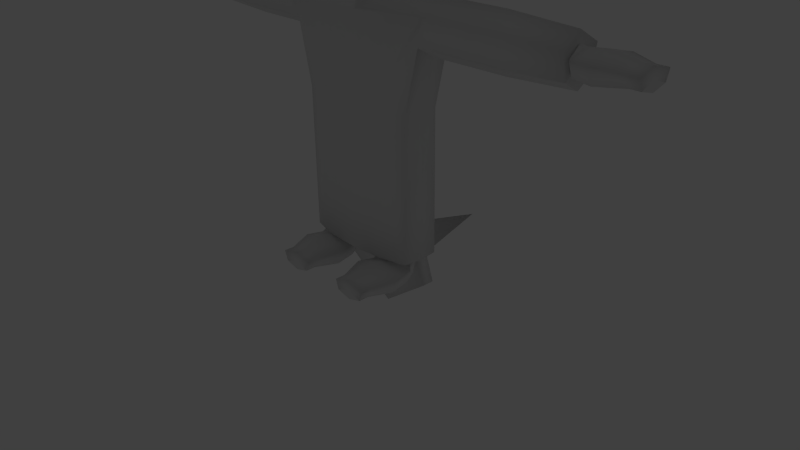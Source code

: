 # Source: Miinho.blend  (saved by Blender 2.73.0; exported with 4.5.12 LTS)
import bpy
from mathutils import Matrix  # noqa: F401  (used for matrix-valued properties, if any)

bpy.ops.wm.read_factory_settings(use_empty=True)
scene = bpy.context.scene
scene.name = 'Scene'

# ---- collections
col_collection_1 = bpy.data.collections.new('Collection 1'); scene.collection.children.link(col_collection_1)
col_collection_2 = bpy.data.collections.new('Collection 2'); scene.collection.children.link(col_collection_2)
col_collection_2.hide_render = True
col_collection_2.hide_viewport = True

# ---- materials (node trees are filled in below, after node groups)
mat_material = bpy.data.materials.new('Material')
mat_material.alpha_threshold = 0.0
mat_material.use_transparent_shadow = False
mat_material.roughness = 0.5
mat_material.line_color = (0.0, 0.0, 0.0, 1.0)

# ---- material node trees

# ---- world
world_world = bpy.data.worlds.new('World'); scene.world = world_world
world_world.color = (0.05088, 0.05088, 0.05088)
world_world.use_sun_shadow = False
world_world.sun_shadow_jitter_overblur = 0.0
world_world.cycles.sampling_method = 'MANUAL'
world_world.cycles.sample_map_resolution = 256

# ---- cameras
cam_camera = bpy.data.cameras.new('Camera')
cam_camera.clip_end = 100.0
cam_camera.lens = 35.0
cam_camera.sensor_width = 32.0
cam_camera.sensor_height = 18.0
cam_camera.ortho_scale = 7.314
cam_camera.dof.focus_distance = 0.0
cam_camera.dof.aperture_fstop = 128.0

# ---- lights
light_lamp = bpy.data.lights.new('Lamp', 'POINT')
light_lamp.transmission_factor = 0.0
light_lamp.cutoff_distance = 30.0
light_lamp.energy = 100.0
light_lamp.shadow_buffer_clip_start = 1.001
light_lamp.shadow_soft_size = 0.1
light_lamp.shadow_maximum_resolution = 0.006
light_lamp.use_absolute_resolution = True
light_lamp.cycles.use_multiple_importance_sampling = False

# ---- meshes
me_c_rculo = bpy.data.meshes.new('Círculo')
me_c_rculo.from_pydata([(2.081e-08, 0.3552, -0.6942), (-0.3378, 0.1098, -0.6942), (-0.2088, -0.2873, -0.6942), (0.2088, -0.2873, -0.6942), (0.3378, 0.1098, -0.6942), (2.928e-08, 5.878e-09, 0.8816), (0.445, -0.6125, -0.6942), (-0.445, -0.6125, -0.6942), (-0.7201, 0.234, -0.6942), (1.625e-08, 0.7571, -0.6942), (0.7201, 0.234, -0.6942), (0.445, -0.6125, -0.8621), (-0.445, -0.6125, -0.8621), (-0.7201, 0.234, -0.8621), (1.625e-08, 0.7571, -0.8621), (0.7201, 0.234, -0.8621), (5.578e-08, 5.005e-08, -0.8621), (5.578e-08, 5.005e-08, -0.8621), (5.578e-08, 2.797e-08, -0.8621), (4.695e-08, 5.878e-09, -0.8621), (5.578e-08, 2.797e-08, -0.8621)], [], [(1, 0, 9, 8), (2, 1, 8, 7), (3, 2, 7, 6), (4, 3, 6, 10), (0, 4, 10, 9), (4, 0, 5), (3, 4, 5), (2, 3, 5), (1, 2, 5), (0, 1, 5), (8, 9, 14, 13), (7, 8, 13, 12), (6, 7, 12, 11), (10, 6, 11, 15), (9, 10, 15, 14), (13, 14, 19, 18), (12, 13, 18, 17), (11, 12, 17, 16), (15, 11, 16, 20), (14, 15, 20, 19)])
me_c_rculo.polygons.foreach_set('use_smooth', [True] * 20)
_uv = me_c_rculo.uv_layers.new(name='Mapa UV')
_uv.uv.foreach_set('vector', [0.9026, 0.2463, 0.931, 0.2669, 0.931, 0.3007, 0.8704, 0.2567, 0.9134, 0.2129, 0.9026, 0.2463, 0.8704, 0.2567, 0.8936, 0.1856, 0.9485, 0.2129, 0.9134, 0.2129, 0.8936, 0.1856, 0.9684, 0.1856, 0.9594, 0.2463, 0.9485, 0.2129, 0.9684, 0.1856, 0.9915, 0.2567, 0.931, 0.2669, 0.9594, 0.2463, 0.9915, 0.2567, 0.931, 0.3007, 0.7936, 0.3271, 0.8309, 0.3214, 0.9116, 0.5149, 0.9584, 0.3121, 0.9925, 0.3177, 0.9116, 0.5149, 0.911, 0.3149, 0.9584, 0.3121, 0.9116, 0.5149, 0.871, 0.3196, 0.911, 0.3149, 0.9116, 0.5149, 0.8309, 0.3214, 0.871, 0.3196, 0.9116, 0.5149, 0.9378, 0.6229, 0.9378, 0.6924, 0.9247, 0.6924, 0.9247, 0.6229, 0.9378, 0.5534, 0.9378, 0.6229, 0.9247, 0.6229, 0.9247, 0.5534, 0.9378, 0.484, 0.9378, 0.5534, 0.9247, 0.5534, 0.9247, 0.484, 0.9378, 0.4145, 0.9378, 0.484, 0.9247, 0.484, 0.9247, 0.4145, 0.9378, 0.6924, 0.9378, 0.7618, 0.9247, 0.7618, 0.9247, 0.6924, 0.03064, 0.8476, 0.07518, 0.7913, 0.1176, 0.8627, 0.1162, 0.8626, 0.06448, 0.9316, 0.03064, 0.8476, 0.1162, 0.8626, 0.1139, 0.8639, 0.1767, 0.9316, 0.06448, 0.9316, 0.1139, 0.8639, 0.114, 0.864, 0.2034, 0.8757, 0.1767, 0.9316, 0.114, 0.864, 0.1164, 0.8639, 0.07518, 0.7913, 0.2034, 0.8757, 0.1164, 0.8639, 0.1176, 0.8627])
me_c_rculo.use_remesh_preserve_volume = False
me_c_rculo.use_remesh_preserve_attributes = False
me_c_rculo.use_mirror_vertex_groups = False
me_c_rculo.update()
me_cube = bpy.data.meshes.new('Cube')
me_cube.from_pydata([(0.4914, 1.863e-09, -0.1775), (0.2761, 0.2542, -0.1219), (0.2761, -0.2542, -0.1219), (0.4658, -2.361e-07, 1.461), (0.335, 0.2542, 1.406), (0.3993, -0.2517, 1.406), (0.961, -2.767e-07, 0.5979), (0.8891, 0.2712, 0.5979), (0.8891, -0.2712, 0.5979), (0.3227, -0.6348, 0.5979), (0.3227, 0.6348, 0.5979), (0.6657, 0.2353, -0.06638), (0.7194, -7.637e-08, -0.1187), (0.6657, -0.2353, -0.06638), (0.3056, 0.4664, 0.04301), (0.6756, 0.4977, 0.5979), (0.3056, -0.4664, 0.04301), (0.6756, -0.4977, 0.5979), (0.7818, 0.2353, 1.35), (0.8355, 0.14, 1.403), (0.7818, -0.05136, 1.35), (0.3056, 0.4664, 1.241), (0.3056, -0.4664, 1.241), (0.5569, 0.3966, 0.0397), (0.5569, -0.3966, 0.0397), (0.5569, 0.3966, 1.244), (0.5569, -0.3966, 1.244), (0.801, -2.556e-07, 1.755), (0.5648, 2.776e-09, -0.3169), (0.4518, 1.854e-08, -0.2888), (0.2742, 0.2542, -0.2888), (0.2742, -0.2542, -0.2888), (0.3075, 0.3683, -0.3169), (0.3075, -0.3683, -0.3169), (0.7786, -0.3495, -0.5834), (0.3206, -0.4569, -0.5834), (0.7279, 0.4235, -0.5834), (0.3175, 0.4873, -0.5834), (1.131, 1.863e-09, -0.3923), (1.131, -0.2506, -0.5834), (1.131, 0.3246, -0.5834), (0.7343, -0.2766, -1.158), (0.3654, -0.3631, -1.158), (0.6934, 0.3461, -1.158), (0.3629, 0.3975, -1.158), (0.8841, 0.03475, -1.85), (1.018, 0.2664, -0.935), (0.651, -0.2589, -1.741), (0.4282, -0.3112, -1.741), (0.6264, 0.3211, -1.741), (0.4267, 0.3521, -1.741), (0.8225, 0.273, -1.741), (0.651, -0.2589, -1.85), (0.4282, -0.3112, -1.85), (0.6264, 0.3211, -1.85), (0.4267, 0.3521, -1.85), (0.8225, -0.2108, -1.85), (0.8225, 0.273, -1.85), (0.651, -0.2589, -2.707), (0.4282, -0.3112, -2.707), (0.6264, 0.3211, -2.707), (0.4267, 0.3521, -2.707), (0.651, -0.2589, -2.856), (0.4282, -0.3112, -2.856), (0.6264, 0.3211, -2.856), (0.4267, 0.3521, -2.856), (0.651, -0.2589, -3.61), (0.4282, -0.3112, -3.61), (0.4267, 0.3521, -3.61), (0.268, -0.0189, -3.816), (0.8841, 0.03475, -1.741), (1.018, 0.03475, -1.075), (1.018, -0.1969, -0.935), (0.8485, 0.03475, -2.707), (0.8485, 0.03475, -2.856), (0.8225, -0.2108, -2.856), (0.8225, -0.2108, -2.707), (0.8225, 0.273, -2.856), (0.8225, 0.273, -2.707), (0.8225, -0.2108, -1.741), (1.216, 1.863e-09, -0.3923), (1.216, -0.2506, -0.5834), (1.216, 0.3246, -0.5834), (1.216, 0.2664, -0.935), (1.216, 0.03475, -1.075), (1.216, -0.1969, -0.935), (1.307, 1.863e-09, -0.3923), (1.307, -0.2506, -0.5834), (1.307, 0.3246, -0.5834), (1.307, 0.2664, -0.935), (1.307, 0.03475, -1.075), (1.307, -0.1969, -0.935), (2.055, 1.863e-09, -0.3923), (2.055, -0.2506, -0.5834), (2.055, 0.3246, -0.5834), (2.055, 0.2664, -0.935), (2.055, 0.03475, -1.075), (2.055, -0.1969, -0.935), (2.903, 0.004024, -0.4408), (2.903, -0.2126, -0.6061), (2.903, 0.2847, -0.6061), (2.903, 0.2344, -0.91), (2.903, 0.03406, -1.031), (2.903, -0.1662, -0.91), (2.903, 0.01441, -0.5661), (2.903, -0.1146, -0.6646), (2.903, 0.1815, -0.6646), (2.903, 0.1516, -0.8456), (2.903, 0.0323, -0.9178), (2.903, -0.08699, -0.8456), (2.993, -0.001056, -0.5844), (2.993, -0.2606, -0.6731), (2.993, 0.3351, -0.6731), (2.993, 0.2748, -0.8362), (2.993, 0.03493, -0.9012), (2.993, -0.205, -0.8362), (3.23, -0.006185, -0.5567), (3.23, -0.309, -0.6601), (3.23, 0.386, -0.6601), (3.23, 0.3157, -0.8504), (3.23, 0.0358, -0.9263), (3.23, -0.2441, -0.8504), (3.546, 0.005347, -0.619), (3.546, -0.2002, -0.6892), (3.546, 0.2715, -0.6892), (3.546, 0.2238, -0.8184), (3.546, 0.03384, -0.8699), (3.546, -0.1561, -0.8184), (3.682, 0.005347, -0.619), (3.682, -0.2002, -0.6892), (3.682, 0.2715, -0.6892), (3.682, 0.2238, -0.8184), (3.682, 0.03384, -0.8699), (3.682, -0.1561, -0.8184), (0.508, 0.0241, -3.854), (3.682, 0.02971, -0.7507), (0.7479, -0.0189, -3.816), (0.8081, -0.1267, -3.723), (0.2124, -0.1267, -3.723), (0.472, -0.1853, -3.672), (0.472, -0.2151, -3.666), (0.2124, -0.1864, -3.75), (0.8081, -0.1864, -3.75), (0.7479, -0.1335, -3.904), (0.508, -0.1124, -3.966), (0.268, -0.1335, -3.904), (0.4668, -0.3987, -3.629), (0.164, -0.3987, -3.733), (0.859, -0.3987, -3.733), (0.7888, -0.3987, -3.923), (0.5088, -0.3987, -3.999), (0.2289, -0.3987, -3.923), (0.4784, -0.7151, -3.691), (0.2729, -0.7151, -3.762), (0.7446, -0.7151, -3.762), (0.6969, -0.7151, -3.891), (0.5069, -0.7151, -3.942), (0.3169, -0.7151, -3.891), (0.4784, -0.8502, -3.691), (0.2729, -0.8502, -3.762), (0.7446, -0.8502, -3.762), (0.6969, -0.8502, -3.891), (0.5069, -0.8502, -3.942), (0.3169, -0.8502, -3.891), (0.5027, -0.8502, -3.823), (0.2863, 0.05356, -3.641), (0.5064, 0.1149, -3.641), (0.7264, 0.05356, -3.641), (0.7816, -0.1002, -3.641), (0.2354, -0.1002, -3.641), (0.4734, -0.1837, -3.641), (0.6264, 0.3211, -3.61), (0.8225, 0.273, -3.61), (0.8485, 0.03475, -3.61), (0.8225, -0.2108, -3.61), (2.147, -0.1936, -0.9323), (2.147, 0.03467, -1.07), (2.147, -0.2465, -0.5859), (2.147, 0.263, -0.9323), (2.147, 0.3203, -0.5859), (2.147, 0.0004364, -0.3975), (1.964, -0.1969, -0.935), (1.964, 0.03475, -1.075), (1.964, -0.2506, -0.5834), (1.964, 0.2664, -0.935), (1.964, 0.3246, -0.5834), (1.964, 1.863e-09, -0.3923), (0.0, -0.3957, -0.3169), (-0.4914, 1.863e-09, -0.1775), (0.0, -0.2731, -0.1775), (0.0, 0.2731, -0.1775), (-0.2761, 0.2542, -0.1219), (-0.2761, -0.2542, -0.1219), (0.0, -1.555e-07, 1.52), (0.0, 0.2731, 1.461), (0.0, -0.2731, 1.461), (-0.4658, -2.361e-07, 1.461), (-0.335, 0.2542, 1.406), (-0.3993, -0.2517, 1.406), (-0.961, -2.767e-07, 0.5979), (-0.8891, 0.2712, 0.5979), (-0.8891, -0.2712, 0.5979), (0.0, -0.681, 0.5979), (-0.3227, -0.6348, 0.5979), (0.0, 0.681, 0.5979), (-0.3227, 0.6348, 0.5979), (-0.6657, 0.2353, -0.06638), (-0.7194, -7.637e-08, -0.1187), (-0.6657, -0.2353, -0.06638), (-0.3056, 0.4664, 0.04301), (0.0, 0.5009, -0.001265), (-0.6756, 0.4977, 0.5979), (-0.3056, -0.4664, 0.04301), (0.0, -0.5009, -0.001265), (-0.6756, -0.4977, 0.5979), (-0.7818, 0.2353, 1.35), (-0.8355, 0.14, 1.403), (-0.7818, -0.05136, 1.35), (-0.3056, 0.4664, 1.241), (0.0, 0.5009, 1.285), (-0.3056, -0.4664, 1.241), (0.0, -0.5009, 1.285), (-0.5569, 0.3966, 0.0397), (-0.5569, -0.3966, 0.0397), (-0.5569, 0.3966, 1.244), (-0.5569, -0.3966, 1.244), (-0.801, -2.556e-07, 1.755), (-0.5648, 2.776e-09, -0.3169), (-0.4518, 1.854e-08, -0.2888), (0.0, -0.2731, -0.2888), (0.0, 0.2731, -0.2888), (-0.2742, 0.2542, -0.2888), (-0.2742, -0.2542, -0.2888), (0.0, 0.3957, -0.3169), (-0.3075, 0.3683, -0.3169), (-0.3075, -0.3683, -0.3169), (0.0, -0.5058, -0.5834), (-0.7786, -0.3495, -0.5834), (-0.3206, -0.4569, -0.5834), (-0.7279, 0.4235, -0.5834), (0.0, 0.531, -0.5834), (-0.3175, 0.4873, -0.5834), (-1.131, 1.863e-09, -0.3923), (-1.131, -0.2506, -0.5834), (-1.131, 0.3246, -0.5834), (0.0, -0.4025, -1.158), (-0.7343, -0.2766, -1.158), (-0.3654, -0.3631, -1.158), (-0.6934, 0.3461, -1.158), (0.0, 0.4327, -1.158), (-0.3629, 0.3975, -1.158), (-0.8841, 0.03475, -1.85), (-1.018, 0.2664, -0.935), (0.0, -0.335, -1.741), (-0.651, -0.2589, -1.741), (-0.4282, -0.3112, -1.741), (-0.6264, 0.3211, -1.741), (0.0, 0.3734, -1.741), (-0.4267, 0.3521, -1.741), (-0.8225, 0.273, -1.741), (0.0, -0.335, -1.85), (-0.651, -0.2589, -1.85), (-0.4282, -0.3112, -1.85), (-0.6264, 0.3211, -1.85), (0.0, 0.3734, -1.85), (-0.4267, 0.3521, -1.85), (-0.8225, -0.2108, -1.85), (-0.8225, 0.273, -1.85), (0.0, -0.335, -2.707), (-0.651, -0.2589, -2.707), (-0.4282, -0.3112, -2.707), (-0.6264, 0.3211, -2.707), (0.0, 0.3734, -2.707), (-0.4267, 0.3521, -2.707), (0.0, -0.335, -2.856), (-0.651, -0.2589, -2.856), (-0.4282, -0.3112, -2.856), (-0.6264, 0.3211, -2.856), (0.0, 0.3734, -2.856), (-0.4267, 0.3521, -2.856), (0.0, -0.335, -3.61), (-0.651, -0.2589, -3.61), (-0.4282, -0.3112, -3.61), (-0.4267, 0.3521, -3.61), (-0.268, -0.0189, -3.816), (-0.8841, 0.03475, -1.741), (-1.018, 0.03475, -1.075), (-1.018, -0.1969, -0.935), (-0.8485, 0.03475, -2.707), (-0.8485, 0.03475, -2.856), (-0.8225, -0.2108, -2.856), (-0.8225, -0.2108, -2.707), (-0.8225, 0.273, -2.856), (-0.8225, 0.273, -2.707), (-0.8225, -0.2108, -1.741), (-1.216, 1.863e-09, -0.3923), (-1.216, -0.2506, -0.5834), (-1.216, 0.3246, -0.5834), (-1.216, 0.2664, -0.935), (-1.216, 0.03475, -1.075), (-1.216, -0.1969, -0.935), (-1.307, 1.863e-09, -0.3923), (-1.307, -0.2506, -0.5834), (-1.307, 0.3246, -0.5834), (-1.307, 0.2664, -0.935), (-1.307, 0.03475, -1.075), (-1.307, -0.1969, -0.935), (-2.055, 1.863e-09, -0.3923), (-2.055, -0.2506, -0.5834), (-2.055, 0.3246, -0.5834), (-2.055, 0.2664, -0.935), (-2.055, 0.03475, -1.075), (-2.055, -0.1969, -0.935), (-2.903, 0.004024, -0.4408), (-2.903, -0.2126, -0.6061), (-2.903, 0.2847, -0.6061), (-2.903, 0.2344, -0.91), (-2.903, 0.03406, -1.031), (-2.903, -0.1662, -0.91), (-2.903, 0.01441, -0.5661), (-2.903, -0.1146, -0.6646), (-2.903, 0.1815, -0.6646), (-2.903, 0.1516, -0.8456), (-2.903, 0.0323, -0.9178), (-2.903, -0.08699, -0.8456), (-2.993, -0.001056, -0.5844), (-2.993, -0.2606, -0.6731), (-2.993, 0.3351, -0.6731), (-2.993, 0.2748, -0.8362), (-2.993, 0.03493, -0.9012), (-2.993, -0.205, -0.8362), (-3.23, -0.006185, -0.5567), (-3.23, -0.309, -0.6601), (-3.23, 0.386, -0.6601), (-3.23, 0.3157, -0.8504), (-3.23, 0.0358, -0.9263), (-3.23, -0.2441, -0.8504), (-3.546, 0.005347, -0.619), (-3.546, -0.2002, -0.6892), (-3.546, 0.2715, -0.6892), (-3.546, 0.2238, -0.8184), (-3.546, 0.03384, -0.8699), (-3.546, -0.1561, -0.8184), (-3.682, 0.005347, -0.619), (-3.682, -0.2002, -0.6892), (-3.682, 0.2715, -0.6892), (-3.682, 0.2238, -0.8184), (-3.682, 0.03384, -0.8699), (-3.682, -0.1561, -0.8184), (-0.508, 0.0241, -3.854), (-3.682, 0.02971, -0.7507), (-0.7479, -0.0189, -3.816), (-0.8081, -0.1267, -3.723), (-0.2124, -0.1267, -3.723), (-0.472, -0.1853, -3.672), (-0.472, -0.2151, -3.666), (-0.2124, -0.1864, -3.75), (-0.8081, -0.1864, -3.75), (-0.7479, -0.1335, -3.904), (-0.508, -0.1124, -3.966), (-0.268, -0.1335, -3.904), (-0.4668, -0.3987, -3.629), (-0.164, -0.3987, -3.733), (-0.859, -0.3987, -3.733), (-0.7888, -0.3987, -3.923), (-0.5088, -0.3987, -3.999), (-0.2289, -0.3987, -3.923), (-0.4784, -0.7151, -3.691), (-0.2729, -0.7151, -3.762), (-0.7446, -0.7151, -3.762), (-0.6969, -0.7151, -3.891), (-0.5069, -0.7151, -3.942), (-0.3169, -0.7151, -3.891), (-0.4784, -0.8502, -3.691), (-0.2729, -0.8502, -3.762), (-0.7446, -0.8502, -3.762), (-0.6969, -0.8502, -3.891), (-0.5069, -0.8502, -3.942), (-0.3169, -0.8502, -3.891), (-0.5027, -0.8502, -3.823), (-0.2863, 0.05356, -3.641), (-0.5064, 0.1149, -3.641), (-0.7264, 0.05356, -3.641), (-0.7816, -0.1002, -3.641), (-0.2354, -0.1002, -3.641), (-0.4734, -0.1837, -3.641), (0.0, 0.3734, -3.61), (-0.6264, 0.3211, -3.61), (-0.8225, 0.273, -3.61), (-0.8485, 0.03475, -3.61), (-0.8225, -0.2108, -3.61), (-2.147, -0.1936, -0.9323), (-2.147, 0.03467, -1.07), (-2.147, -0.2465, -0.5859), (-2.147, 0.263, -0.9323), (-2.147, 0.3203, -0.5859), (-2.147, 0.0004364, -0.3975), (-1.964, -0.1969, -0.935), (-1.964, 0.03475, -1.075), (-1.964, -0.2506, -0.5834), (-1.964, 0.2664, -0.935), (-1.964, 0.3246, -0.5834), (-1.964, 1.863e-09, -0.3923)], [], [(2, 189, 229, 31), (0, 1, 11, 12), (190, 210, 14, 1), (1, 14, 23, 11), (0, 2, 31, 29), (189, 2, 16, 213), (0, 12, 13, 2), (2, 13, 24, 16), (193, 3, 4, 194), (194, 4, 21, 219), (3, 27, 18, 4), (4, 18, 25, 21), (193, 195, 5, 3), (27, 3, 20), (195, 221, 22, 5), (5, 22, 26, 20), (23, 15, 7, 11), (8, 13, 12, 6), (6, 7, 18, 19), (7, 15, 25, 18), (6, 19, 20, 8), (8, 20, 26, 17), (8, 17, 24, 13), (16, 9, 202, 213), (24, 17, 9, 16), (10, 14, 210, 204), (202, 9, 22, 221), (9, 17, 26, 22), (11, 7, 6, 12), (204, 219, 21, 10), (10, 21, 25, 15), (10, 15, 23, 14), (27, 20, 19), (27, 19, 18), (3, 5, 20), (31, 229, 187, 33), (29, 31, 33, 28), (190, 1, 30, 230), (1, 0, 29, 30), (230, 30, 32, 233), (30, 29, 28, 32), (28, 33, 35, 34), (33, 187, 236, 35), (32, 28, 36, 37), (233, 32, 37, 240), (36, 28, 38, 40), (28, 34, 39, 38), (36, 40, 46, 43), (37, 36, 43, 44), (240, 37, 44, 249), (34, 35, 42, 41), (35, 236, 245, 42), (43, 46, 51, 49), (44, 43, 49, 50), (249, 44, 50, 257), (41, 42, 48, 47), (42, 245, 253, 48), (49, 51, 57, 54), (50, 49, 54, 55), (257, 50, 55, 264), (47, 48, 53, 52), (48, 253, 260, 53), (55, 54, 60, 61), (264, 55, 61, 272), (52, 53, 59, 58), (53, 260, 268, 59), (61, 60, 64, 65), (272, 61, 65, 278), (58, 59, 63, 62), (59, 268, 274, 63), (172, 173, 167), (171, 167, 166, 68), (62, 63, 67, 66), (63, 274, 280, 67), (39, 34, 41, 72), (79, 47, 52, 56), (56, 52, 58, 76), (54, 57, 78, 60), (76, 58, 62, 75), (60, 78, 77, 64), (75, 74, 73, 76), (171, 172, 167), (72, 41, 47, 79), (72, 71, 84, 85), (39, 72, 85, 81), (71, 46, 83, 84), (46, 40, 82, 83), (40, 38, 80, 82), (38, 39, 81, 80), (85, 84, 90, 91), (81, 85, 91, 87), (84, 83, 89, 90), (83, 82, 88, 89), (82, 80, 86, 88), (80, 81, 87, 86), (181, 182, 96, 97), (183, 181, 97, 93), (182, 184, 95, 96), (184, 185, 94, 95), (185, 186, 92, 94), (186, 183, 93, 92), (175, 176, 102, 103), (177, 175, 103, 99), (176, 178, 101, 102), (178, 179, 100, 101), (179, 180, 98, 100), (180, 177, 99, 98), (103, 102, 108, 109), (99, 103, 109, 105), (102, 101, 107, 108), (101, 100, 106, 107), (100, 98, 104, 106), (98, 99, 105, 104), (109, 108, 114, 115), (105, 109, 115, 111), (108, 107, 113, 114), (107, 106, 112, 113), (106, 104, 110, 112), (104, 105, 111, 110), (115, 114, 120, 121), (111, 115, 121, 117), (114, 113, 119, 120), (113, 112, 118, 119), (112, 110, 116, 118), (110, 111, 117, 116), (121, 120, 126, 127), (117, 121, 127, 123), (120, 119, 125, 126), (119, 118, 124, 125), (118, 116, 122, 124), (116, 117, 123, 122), (127, 126, 132, 133), (123, 127, 133, 129), (126, 125, 131, 132), (125, 124, 130, 131), (124, 122, 128, 130), (122, 123, 129, 128), (45, 57, 51, 70), (56, 45, 70, 79), (45, 56, 76, 73), (78, 57, 45, 73), (74, 77, 78, 73), (386, 68, 166, 165), (133, 132, 135), (129, 133, 135), (132, 131, 135), (131, 130, 135), (130, 128, 135), (128, 129, 135), (70, 51, 46, 71), (71, 72, 79, 70), (280, 386, 165, 169), (67, 280, 169, 170), (144, 145, 69, 134), (141, 140, 139, 138), (143, 144, 134, 136), (142, 143, 136, 137), (145, 141, 138, 69), (140, 142, 137, 139), (145, 144, 150, 151), (141, 145, 151, 147), (144, 143, 149, 150), (143, 142, 148, 149), (142, 140, 146, 148), (140, 141, 147, 146), (151, 150, 156, 157), (147, 151, 157, 153), (150, 149, 155, 156), (149, 148, 154, 155), (148, 146, 152, 154), (146, 147, 153, 152), (157, 156, 162, 163), (153, 157, 163, 159), (156, 155, 161, 162), (155, 154, 160, 161), (154, 152, 158, 160), (152, 153, 159, 158), (163, 162, 164), (159, 163, 164), (162, 161, 164), (161, 160, 164), (160, 158, 164), (158, 159, 164), (136, 134, 166, 167), (69, 138, 169, 165), (138, 139, 170, 169), (139, 137, 168, 170), (137, 136, 167, 168), (134, 69, 165, 166), (65, 64, 171, 68), (278, 65, 68, 386), (64, 77, 172, 171), (75, 62, 66, 174), (77, 74, 173, 172), (75, 174, 173, 74), (174, 66, 168), (174, 168, 167, 173), (66, 67, 170, 168), (92, 93, 177, 180), (94, 92, 180, 179), (95, 94, 179, 178), (96, 95, 178, 176), (93, 97, 175, 177), (97, 96, 176, 175), (86, 87, 183, 186), (88, 86, 186, 185), (89, 88, 185, 184), (90, 89, 184, 182), (87, 91, 181, 183), (91, 90, 182, 181), (192, 232, 229, 189), (188, 207, 206, 191), (190, 191, 209, 210), (191, 206, 222, 209), (188, 228, 232, 192), (189, 213, 212, 192), (188, 192, 208, 207), (192, 212, 223, 208), (193, 194, 197, 196), (194, 219, 218, 197), (196, 197, 215, 226), (197, 218, 224, 215), (193, 196, 198, 195), (226, 217, 196), (195, 198, 220, 221), (198, 217, 225, 220), (222, 206, 200, 211), (201, 199, 207, 208), (199, 216, 215, 200), (200, 215, 224, 211), (199, 201, 217, 216), (201, 214, 225, 217), (201, 208, 223, 214), (212, 213, 202, 203), (223, 212, 203, 214), (205, 204, 210, 209), (202, 221, 220, 203), (203, 220, 225, 214), (206, 207, 199, 200), (204, 205, 218, 219), (205, 211, 224, 218), (205, 209, 222, 211), (226, 216, 217), (226, 215, 216), (196, 217, 198), (232, 235, 187, 229), (228, 227, 235, 232), (190, 230, 231, 191), (191, 231, 228, 188), (230, 233, 234, 231), (231, 234, 227, 228), (227, 237, 238, 235), (235, 238, 236, 187), (234, 241, 239, 227), (233, 240, 241, 234), (239, 244, 242, 227), (227, 242, 243, 237), (239, 248, 252, 244), (241, 250, 248, 239), (240, 249, 250, 241), (237, 246, 247, 238), (238, 247, 245, 236), (248, 256, 259, 252), (250, 258, 256, 248), (249, 257, 258, 250), (246, 254, 255, 247), (247, 255, 253, 245), (256, 263, 267, 259), (258, 265, 263, 256), (257, 264, 265, 258), (254, 261, 262, 255), (255, 262, 260, 253), (265, 273, 271, 263), (264, 272, 273, 265), (261, 269, 270, 262), (262, 270, 268, 260), (273, 279, 277, 271), (272, 278, 279, 273), (269, 275, 276, 270), (270, 276, 274, 268), (388, 382, 389), (387, 283, 381, 382), (275, 281, 282, 276), (276, 282, 280, 274), (243, 287, 246, 237), (294, 266, 261, 254), (266, 291, 269, 261), (263, 271, 293, 267), (291, 290, 275, 269), (271, 277, 292, 293), (290, 291, 288, 289), (387, 382, 388), (287, 294, 254, 246), (287, 300, 299, 286), (243, 296, 300, 287), (286, 299, 298, 252), (252, 298, 297, 244), (244, 297, 295, 242), (242, 295, 296, 243), (300, 306, 305, 299), (296, 302, 306, 300), (299, 305, 304, 298), (298, 304, 303, 297), (297, 303, 301, 295), (295, 301, 302, 296), (397, 312, 311, 398), (399, 308, 312, 397), (398, 311, 310, 400), (400, 310, 309, 401), (401, 309, 307, 402), (402, 307, 308, 399), (391, 318, 317, 392), (393, 314, 318, 391), (392, 317, 316, 394), (394, 316, 315, 395), (395, 315, 313, 396), (396, 313, 314, 393), (318, 324, 323, 317), (314, 320, 324, 318), (317, 323, 322, 316), (316, 322, 321, 315), (315, 321, 319, 313), (313, 319, 320, 314), (324, 330, 329, 323), (320, 326, 330, 324), (323, 329, 328, 322), (322, 328, 327, 321), (321, 327, 325, 319), (319, 325, 326, 320), (330, 336, 335, 329), (326, 332, 336, 330), (329, 335, 334, 328), (328, 334, 333, 327), (327, 333, 331, 325), (325, 331, 332, 326), (336, 342, 341, 335), (332, 338, 342, 336), (335, 341, 340, 334), (334, 340, 339, 333), (333, 339, 337, 331), (331, 337, 338, 332), (342, 348, 347, 341), (338, 344, 348, 342), (341, 347, 346, 340), (340, 346, 345, 339), (339, 345, 343, 337), (337, 343, 344, 338), (251, 285, 259, 267), (266, 294, 285, 251), (251, 288, 291, 266), (293, 288, 251, 267), (289, 288, 293, 292), (386, 380, 381, 283), (348, 350, 347), (344, 350, 348), (347, 350, 346), (346, 350, 345), (345, 350, 343), (343, 350, 344), (285, 286, 252, 259), (286, 285, 294, 287), (280, 384, 380, 386), (282, 385, 384, 280), (359, 349, 284, 360), (356, 353, 354, 355), (358, 351, 349, 359), (357, 352, 351, 358), (360, 284, 353, 356), (355, 354, 352, 357), (360, 366, 365, 359), (356, 362, 366, 360), (359, 365, 364, 358), (358, 364, 363, 357), (357, 363, 361, 355), (355, 361, 362, 356), (366, 372, 371, 365), (362, 368, 372, 366), (365, 371, 370, 364), (364, 370, 369, 363), (363, 369, 367, 361), (361, 367, 368, 362), (372, 378, 377, 371), (368, 374, 378, 372), (371, 377, 376, 370), (370, 376, 375, 369), (369, 375, 373, 367), (367, 373, 374, 368), (378, 379, 377), (374, 379, 378), (377, 379, 376), (376, 379, 375), (375, 379, 373), (373, 379, 374), (351, 382, 381, 349), (284, 380, 384, 353), (353, 384, 385, 354), (354, 385, 383, 352), (352, 383, 382, 351), (349, 381, 380, 284), (279, 283, 387, 277), (278, 386, 283, 279), (277, 387, 388, 292), (290, 390, 281, 275), (292, 388, 389, 289), (290, 289, 389, 390), (390, 383, 281), (390, 389, 382, 383), (281, 383, 385, 282), (307, 396, 393, 308), (309, 395, 396, 307), (310, 394, 395, 309), (311, 392, 394, 310), (308, 393, 391, 312), (312, 391, 392, 311), (301, 402, 399, 302), (303, 401, 402, 301), (304, 400, 401, 303), (305, 398, 400, 304), (302, 399, 397, 306), (306, 397, 398, 305)])
me_cube.polygons.foreach_set('use_smooth', [1, 1, 1, 1, 1, 1, 1, 1, 1, 1, 1, 1, 1, 1, 1, 1, 1, 1, 1, 1, 1, 1, 1, 1, 1, 1, 1, 1, 1, 1, 1, 1, 1, 1, 1, 1, 1, 1, 1, 1, 1, 1, 1, 1, 1, 1, 1, 1, 1, 1, 1, 1, 1, 1, 1, 1, 1, 1, 1, 1, 1, 1, 1, 1, 1, 1, 1, 1, 1, 1, 1, 1, 1, 1, 1, 1, 1, 1, 1, 1, 1, 1, 1, 0, 1, 0, 1, 1, 1, 0, 1, 0, 1, 1, 1, 0, 1, 0, 1, 1, 1, 0, 1, 0, 1, 1, 1, 0, 1, 0, 1, 1, 1, 0, 1, 0, 1, 1, 1, 0, 1, 0, 1, 1, 1, 0, 1, 0, 1, 1, 1, 0, 1, 0, 1, 1, 1, 1, 1, 1, 1, 1, 1, 0, 1, 0, 1, 1, 1, 1, 1, 1, 1, 0, 1, 0, 1, 1, 1, 0, 1, 0, 1, 1, 1, 0, 1, 0, 1, 1, 1, 0, 1, 0, 1, 1, 1, 0, 1, 0, 1, 1, 1, 0, 1, 1, 1, 1, 0, 1, 1, 1, 1, 1, 1, 1, 1, 1, 1, 1, 1, 0, 1, 0, 1, 1, 1, 0, 1, 0, 1, 1, 1, 1, 1, 1, 1, 1, 1, 1, 1, 1, 1, 1, 1, 1, 1, 1, 1, 1, 1, 1, 1, 1, 1, 1, 1, 1, 1, 1, 1, 1, 1, 1, 1, 1, 1, 1, 1, 1, 1, 1, 1, 1, 1, 1, 1, 1, 1, 1, 1, 1, 1, 1, 1, 1, 1, 1, 1, 1, 1, 1, 1, 1, 1, 1, 1, 1, 1, 1, 1, 1, 1, 1, 1, 1, 1, 1, 1, 1, 1, 1, 1, 0, 1, 0, 1, 1, 1, 0, 1, 0, 1, 1, 1, 0, 1, 0, 1, 1, 1, 0, 1, 0, 1, 1, 1, 0, 1, 0, 1, 1, 1, 0, 1, 0, 1, 1, 1, 0, 1, 0, 1, 1, 1, 0, 1, 0, 1, 1, 1, 0, 1, 0, 1, 1, 1, 1, 1, 1, 1, 1, 1, 0, 1, 0, 1, 1, 1, 1, 1, 1, 1, 0, 1, 0, 1, 1, 1, 0, 1, 0, 1, 1, 1, 0, 1, 0, 1, 1, 1, 0, 1, 0, 1, 1, 1, 0, 1, 0, 1, 1, 1, 0, 1, 1, 1, 1, 0, 1, 1, 1, 1, 1, 1, 1, 1, 1, 1, 1, 1, 0, 1, 0, 1, 1, 1, 0, 1, 0])
_uv = me_cube.uv_layers.new(name='Mapa UV')
_uv.uv.foreach_set('vector', [0.7758, 0.7981, 0.7758, 0.8354, 0.7533, 0.8149, 0.7533, 0.7678, 0.6582, 0.1667, 0.7202, 0.1708, 0.6785, 0.2069, 0.6542, 0.2015, 0.7666, 0.153, 0.7819, 0.2006, 0.7333, 0.213, 0.7202, 0.1708, 0.7202, 0.1708, 0.7333, 0.213, 0.6997, 0.2179, 0.6785, 0.2069, 0.7758, 0.7313, 0.7758, 0.7981, 0.7533, 0.7678, 0.7533, 0.7144, 0.4026, 0.01079, 0.5525, 0.03213, 0.5109, 0.1133, 0.4026, 0.09704, 0.6582, 0.1667, 0.6542, 0.2015, 0.6283, 0.2009, 0.5525, 0.03213, 0.5525, 0.03213, 0.6283, 0.2009, 0.591, 0.1296, 0.5109, 0.1133, 0.5887, 0.4058, 0.6196, 0.3386, 0.6469, 0.3583, 0.648, 0.4141, 0.648, 0.4141, 0.6469, 0.3583, 0.6826, 0.3528, 0.7028, 0.3973, 0.6196, 0.3386, 0.6302, 0.3236, 0.6446, 0.317, 0.6469, 0.3583, 0.6469, 0.3583, 0.6446, 0.317, 0.6647, 0.3292, 0.6826, 0.3528, 0.5887, 0.4058, 0.4026, 0.4521, 0.5499, 0.3769, 0.6196, 0.3386, 0.6301, 0.3234, 0.6196, 0.3386, 0.6239, 0.3122, 0.4026, 0.4521, 0.4026, 0.3523, 0.4896, 0.3385, 0.5499, 0.3769, 0.5499, 0.3769, 0.4896, 0.3385, 0.5538, 0.3297, 0.6239, 0.3122, 0.6997, 0.2179, 0.6899, 0.2758, 0.6648, 0.269, 0.6785, 0.2069, 0.6229, 0.2604, 0.6283, 0.2009, 0.6542, 0.2015, 0.6443, 0.2638, 0.6443, 0.2638, 0.6648, 0.269, 0.6446, 0.317, 0.6375, 0.3162, 0.6648, 0.269, 0.6899, 0.2758, 0.6647, 0.3292, 0.6446, 0.317, 0.6443, 0.2638, 0.6375, 0.3162, 0.6239, 0.3122, 0.6229, 0.2604, 0.6229, 0.2604, 0.6239, 0.3122, 0.5538, 0.3297, 0.5716, 0.2309, 0.6229, 0.2604, 0.5716, 0.2309, 0.591, 0.1296, 0.6283, 0.2009, 0.5109, 0.1133, 0.4826, 0.2253, 0.4026, 0.2233, 0.4026, 0.09704, 0.591, 0.1296, 0.5716, 0.2309, 0.4826, 0.2253, 0.5109, 0.1133, 0.732, 0.2887, 0.7333, 0.213, 0.7819, 0.2006, 0.7826, 0.306, 0.4026, 0.2233, 0.4826, 0.2253, 0.4896, 0.3385, 0.4026, 0.3523, 0.4826, 0.2253, 0.5716, 0.2309, 0.5538, 0.3297, 0.4896, 0.3385, 0.6785, 0.2069, 0.6648, 0.269, 0.6443, 0.2638, 0.6542, 0.2015, 0.7826, 0.306, 0.7028, 0.3973, 0.6826, 0.3528, 0.732, 0.2887, 0.732, 0.2887, 0.6826, 0.3528, 0.6647, 0.3292, 0.6899, 0.2758, 0.732, 0.2887, 0.6899, 0.2758, 0.6997, 0.2179, 0.7333, 0.213, 0.2325, 0.7867, 0.2241, 0.7405, 0.2472, 0.7454, 0.2325, 0.7867, 0.2472, 0.7454, 0.2602, 0.7405, 0.6196, 0.3386, 0.5499, 0.3769, 0.6239, 0.3122, 0.6414, 0.6655, 0.6425, 0.6943, 0.6204, 0.6943, 0.6208, 0.6655, 0.6769, 0.6571, 0.6414, 0.6655, 0.6208, 0.6655, 0.6711, 0.5954, 0.7758, 0.5891, 0.7758, 0.6587, 0.7533, 0.6425, 0.7533, 0.5785, 0.7758, 0.6587, 0.7758, 0.7313, 0.7533, 0.7144, 0.7533, 0.6425, 0.7986, 0.0468, 0.8588, 0.04636, 0.8588, 0.06693, 0.7986, 0.06888, 0.8588, 0.04636, 0.8432, 0.008561, 0.9107, 0.01311, 0.8588, 0.06693, 0.6711, 0.5954, 0.6208, 0.6655, 0.5735, 0.6655, 0.5854, 0.5954, 0.6208, 0.6655, 0.6204, 0.6943, 0.5693, 0.6943, 0.5735, 0.6655, 0.8588, 0.06693, 0.9107, 0.01311, 0.9107, 0.106, 0.8588, 0.1164, 0.7986, 0.06888, 0.8588, 0.06693, 0.8588, 0.1164, 0.7986, 0.1217, 0.9107, 0.106, 0.9107, 0.01311, 0.968, 0.03009, 0.968, 0.09757, 0.6711, 0.5954, 0.5854, 0.5954, 0.5918, 0.5536, 0.6487, 0.5536, 0.9107, 0.106, 0.968, 0.09757, 0.968, 0.1638, 0.9107, 0.2105, 0.8588, 0.1164, 0.9107, 0.106, 0.9107, 0.2105, 0.8588, 0.2177, 0.7986, 0.1217, 0.8588, 0.1164, 0.8588, 0.2177, 0.7986, 0.2251, 0.5854, 0.5954, 0.5735, 0.6655, 0.472, 0.6655, 0.4793, 0.5954, 0.5735, 0.6655, 0.5693, 0.6943, 0.4651, 0.6943, 0.472, 0.6655, 0.9107, 0.2105, 0.968, 0.1638, 0.9318, 0.3154, 0.9107, 0.3187, 0.8588, 0.2177, 0.9107, 0.2105, 0.9107, 0.3187, 0.8588, 0.3221, 0.7986, 0.2251, 0.8588, 0.2177, 0.8588, 0.3221, 0.7986, 0.3296, 0.4793, 0.5954, 0.472, 0.6655, 0.3665, 0.6655, 0.3701, 0.5954, 0.472, 0.6655, 0.4651, 0.6943, 0.3594, 0.6943, 0.3665, 0.6655, 0.9107, 0.3187, 0.9318, 0.3154, 0.9328, 0.3359, 0.9107, 0.3386, 0.8588, 0.3221, 0.9107, 0.3187, 0.9107, 0.3386, 0.8588, 0.3418, 0.7986, 0.3296, 0.8588, 0.3221, 0.8588, 0.3418, 0.7986, 0.3491, 0.3701, 0.5954, 0.3665, 0.6655, 0.3466, 0.6655, 0.3499, 0.5954, 0.3665, 0.6655, 0.3594, 0.6943, 0.3397, 0.6943, 0.3466, 0.6655, 0.8588, 0.3418, 0.9107, 0.3386, 0.9107, 0.4934, 0.8588, 0.4958, 0.7986, 0.3491, 0.8588, 0.3418, 0.8588, 0.4958, 0.7986, 0.5022, 0.3499, 0.5954, 0.3466, 0.6655, 0.1911, 0.6655, 0.1937, 0.5954, 0.3466, 0.6655, 0.3397, 0.6943, 0.184, 0.6943, 0.1911, 0.6655, 0.8588, 0.4958, 0.9107, 0.4934, 0.9107, 0.5195, 0.8588, 0.5219, 0.7986, 0.5022, 0.8588, 0.4958, 0.8588, 0.5219, 0.7986, 0.5284, 0.1937, 0.5954, 0.1911, 0.6655, 0.1649, 0.6655, 0.1672, 0.5954, 0.1911, 0.6655, 0.184, 0.6943, 0.1575, 0.6943, 0.1649, 0.6655, 0.9449, 0.6318, 0.9642, 0.6544, 0.8948, 0.6674, 0.9107, 0.6394, 0.8948, 0.6674, 0.842, 0.6754, 0.8588, 0.6461, 0.1672, 0.5954, 0.1649, 0.6655, 0.04261, 0.6655, 0.04972, 0.5954, 0.1649, 0.6655, 0.1575, 0.6943, 0.02789, 0.6943, 0.04261, 0.6655, 0.5918, 0.5536, 0.5854, 0.5954, 0.4793, 0.5954, 0.525, 0.5536, 0.3726, 0.5536, 0.3701, 0.5954, 0.3499, 0.5954, 0.3521, 0.5536, 0.3521, 0.5536, 0.3499, 0.5954, 0.1937, 0.5954, 0.1952, 0.5536, 0.9107, 0.3386, 0.9328, 0.3359, 0.9416, 0.4915, 0.9107, 0.4934, 0.1952, 0.5536, 0.1937, 0.5954, 0.1672, 0.5954, 0.1681, 0.5536, 0.9107, 0.4934, 0.9416, 0.4915, 0.942, 0.5184, 0.9107, 0.5195, 0.1681, 0.5536, 0.1684, 0.5237, 0.1966, 0.5237, 0.1952, 0.5536, 0.9107, 0.6394, 0.9449, 0.6318, 0.8948, 0.6674, 0.525, 0.5536, 0.4793, 0.5954, 0.3701, 0.5954, 0.3726, 0.5536, 0.1821, 0.7616, 0.2067, 0.7616, 0.2067, 0.7824, 0.1821, 0.7824, 0.1465, 0.7616, 0.1821, 0.7616, 0.1821, 0.7824, 0.1465, 0.7824, 0.016, 0.7616, 0.04012, 0.7616, 0.04012, 0.7824, 0.016, 0.7824, 0.04012, 0.7616, 0.07502, 0.7616, 0.07502, 0.7824, 0.04012, 0.7824, 0.07502, 0.7616, 0.1136, 0.7616, 0.1136, 0.7824, 0.07502, 0.7824, 0.1136, 0.7616, 0.1465, 0.7616, 0.1465, 0.7824, 0.1136, 0.7824, 0.1821, 0.7824, 0.2067, 0.7824, 0.2067, 0.795, 0.1821, 0.795, 0.1465, 0.7824, 0.1821, 0.7824, 0.1821, 0.795, 0.1465, 0.795, 0.016, 0.7824, 0.04012, 0.7824, 0.04012, 0.795, 0.016, 0.795, 0.04012, 0.7824, 0.07502, 0.7824, 0.07502, 0.795, 0.04012, 0.795, 0.07502, 0.7824, 0.1136, 0.7824, 0.1136, 0.795, 0.07502, 0.795, 0.1136, 0.7824, 0.1465, 0.7824, 0.1465, 0.795, 0.1136, 0.795, 0.1821, 0.8814, 0.2067, 0.8814, 0.2067, 0.8927, 0.1821, 0.8927, 0.1465, 0.8814, 0.1821, 0.8814, 0.1821, 0.8927, 0.1465, 0.8927, 0.016, 0.8814, 0.04012, 0.8814, 0.04012, 0.8927, 0.016, 0.8927, 0.04012, 0.8814, 0.07502, 0.8814, 0.07502, 0.8927, 0.04012, 0.8927, 0.07502, 0.8814, 0.1136, 0.8814, 0.1136, 0.8927, 0.07502, 0.8927, 0.1136, 0.8814, 0.1465, 0.8814, 0.1465, 0.8927, 0.1136, 0.8927, 0.1821, 0.9038, 0.2067, 0.9038, 0.2067, 0.9812, 0.1821, 0.9812, 0.1465, 0.9038, 0.1821, 0.9038, 0.1821, 0.9812, 0.1465, 0.9812, 0.016, 0.9038, 0.04012, 0.9038, 0.04012, 0.9812, 0.016, 0.9812, 0.04012, 0.9038, 0.07502, 0.9038, 0.07502, 0.9812, 0.04012, 0.9812, 0.07502, 0.9038, 0.1136, 0.9038, 0.1136, 0.9812, 0.07502, 0.9812, 0.1136, 0.9038, 0.1465, 0.9038, 0.1465, 0.9812, 0.1136, 0.9812, 0.1821, 0.9812, 0.2067, 0.9812, 0.2067, 0.9903, 0.1821, 0.9903, 0.1465, 0.9812, 0.1821, 0.9812, 0.1821, 0.9903, 0.1465, 0.9903, 0.016, 0.9812, 0.04012, 0.9812, 0.04012, 0.9903, 0.016, 0.9903, 0.04012, 0.9812, 0.07502, 0.9812, 0.07502, 0.9903, 0.04012, 0.9903, 0.07502, 0.9812, 0.1136, 0.9812, 0.1136, 0.9903, 0.07502, 0.9903, 0.1136, 0.9812, 0.1465, 0.9812, 0.1465, 0.9903, 0.1136, 0.9903, 0.6622, 0.9869, 0.631, 0.9899, 0.6296, 0.9685, 0.6865, 0.9647, 0.2848, 0.9725, 0.2529, 0.9934, 0.2409, 0.9648, 0.2679, 0.9484, 0.631, 0.9899, 0.5996, 0.9896, 0.5724, 0.9693, 0.6296, 0.9685, 0.3871, 0.9861, 0.3569, 0.9668, 0.3727, 0.9436, 0.3981, 0.9584, 0.3569, 0.9668, 0.3188, 0.9759, 0.315, 0.9579, 0.3727, 0.9436, 0.3188, 0.9759, 0.2848, 0.9725, 0.2679, 0.9484, 0.315, 0.9579, 0.6865, 0.9647, 0.6296, 0.9685, 0.6273, 0.9147, 0.6912, 0.9106, 0.2679, 0.9484, 0.2409, 0.9648, 0.2223, 0.9123, 0.2648, 0.9123, 0.6296, 0.9685, 0.5724, 0.9693, 0.563, 0.9156, 0.6273, 0.9147, 0.3981, 0.9584, 0.3727, 0.9436, 0.3742, 0.9098, 0.413, 0.9086, 0.3727, 0.9436, 0.315, 0.9579, 0.3141, 0.9139, 0.3742, 0.9098, 0.315, 0.9579, 0.2679, 0.9484, 0.2648, 0.9123, 0.3141, 0.9139, 0.6912, 0.9106, 0.6273, 0.9147, 0.6254, 0.8446, 0.6687, 0.8403, 0.2648, 0.9123, 0.2223, 0.9123, 0.2491, 0.8376, 0.2767, 0.8548, 0.6273, 0.9147, 0.563, 0.9156, 0.5808, 0.8431, 0.6254, 0.8446, 0.413, 0.9086, 0.3742, 0.9098, 0.363, 0.8561, 0.3859, 0.8419, 0.3742, 0.9098, 0.3141, 0.9139, 0.3161, 0.8605, 0.363, 0.8561, 0.3141, 0.9139, 0.2648, 0.9123, 0.2767, 0.8548, 0.3161, 0.8605, 0.6687, 0.8403, 0.6254, 0.8446, 0.6242, 0.8164, 0.6654, 0.8105, 0.2767, 0.8548, 0.2491, 0.8376, 0.2731, 0.8112, 0.2858, 0.8331, 0.6254, 0.8446, 0.5808, 0.8431, 0.5831, 0.8113, 0.6242, 0.8164, 0.3859, 0.8419, 0.363, 0.8561, 0.3535, 0.8381, 0.3689, 0.8187, 0.363, 0.8561, 0.3161, 0.8605, 0.3165, 0.8372, 0.3535, 0.8381, 0.3161, 0.8605, 0.2767, 0.8548, 0.2858, 0.8331, 0.3165, 0.8372, 0.9882, 0.339, 0.9328, 0.3359, 0.9318, 0.3154, 0.9891, 0.3191, 0.3521, 0.5536, 0.3536, 0.5237, 0.3732, 0.5237, 0.3726, 0.5536, 0.3536, 0.5237, 0.3521, 0.5536, 0.1952, 0.5536, 0.1966, 0.5237, 0.9416, 0.4915, 0.9328, 0.3359, 0.9882, 0.339, 0.9843, 0.4952, 0.9831, 0.5233, 0.942, 0.5184, 0.9416, 0.4915, 0.9843, 0.4952, 0.7986, 0.6605, 0.8588, 0.6461, 0.842, 0.6754, 0.8594, 0.7013, 0.6654, 0.8105, 0.6242, 0.8164, 0.6248, 0.7911, 0.2858, 0.8331, 0.2731, 0.8112, 0.3213, 0.807, 0.6242, 0.8164, 0.5831, 0.8113, 0.6248, 0.7911, 0.3689, 0.8187, 0.3535, 0.8381, 0.3213, 0.807, 0.3535, 0.8381, 0.3165, 0.8372, 0.3213, 0.807, 0.3165, 0.8372, 0.2858, 0.8331, 0.3213, 0.807, 0.9891, 0.3191, 0.9318, 0.3154, 0.968, 0.1638, 0.9891, 0.1964, 0.4964, 0.5237, 0.525, 0.5536, 0.3726, 0.5536, 0.3732, 0.5237, 0.7986, 0.7896, 0.7986, 0.6605, 0.8594, 0.7013, 0.8549, 0.7314, 0.04261, 0.6655, 0.02789, 0.6943, -0.001165, 0.6943, 0.02521, 0.6655, 0.4883, 0.9557, 0.5122, 0.9549, 0.5142, 0.9696, 0.489, 0.9735, 0.4251, 0.7162, 0.4276, 0.7673, 0.4218, 0.7672, 0.4147, 0.7165, 0.4642, 0.9568, 0.4883, 0.9557, 0.489, 0.9735, 0.4634, 0.9718, 0.4427, 0.9602, 0.4642, 0.9568, 0.4634, 0.9718, 0.4446, 0.9691, 0.5122, 0.9549, 0.5334, 0.9564, 0.5322, 0.9653, 0.5142, 0.9696, 0.4276, 0.7673, 0.4253, 0.8318, 0.4149, 0.8315, 0.4218, 0.7672, 0.5122, 0.9549, 0.4883, 0.9557, 0.4872, 0.9278, 0.517, 0.9278, 0.5334, 0.9564, 0.5122, 0.9549, 0.517, 0.9278, 0.5407, 0.9276, 0.4883, 0.9557, 0.4642, 0.9568, 0.4571, 0.9298, 0.4872, 0.9278, 0.4642, 0.9568, 0.4427, 0.9602, 0.4323, 0.9314, 0.4571, 0.9298, 0.4253, 0.8318, 0.4276, 0.7673, 0.4617, 0.7669, 0.4645, 0.8386, 0.4276, 0.7673, 0.4251, 0.7162, 0.4642, 0.7102, 0.4617, 0.7669, 0.517, 0.9278, 0.4872, 0.9278, 0.4869, 0.8941, 0.5089, 0.892, 0.5407, 0.9276, 0.517, 0.9278, 0.5089, 0.892, 0.5251, 0.8865, 0.4872, 0.9278, 0.4571, 0.9298, 0.4643, 0.8925, 0.4869, 0.8941, 0.4571, 0.9298, 0.4323, 0.9314, 0.4458, 0.8865, 0.4643, 0.8925, 0.4645, 0.8386, 0.4617, 0.7669, 0.5177, 0.7689, 0.5212, 0.8172, 0.4617, 0.7669, 0.4642, 0.7102, 0.5213, 0.7299, 0.5177, 0.7689, 0.5089, 0.892, 0.4869, 0.8941, 0.4866, 0.8797, 0.5047, 0.8789, 0.5251, 0.8865, 0.5089, 0.892, 0.5047, 0.8789, 0.5183, 0.8701, 0.4869, 0.8941, 0.4643, 0.8925, 0.4679, 0.8778, 0.4866, 0.8797, 0.4643, 0.8925, 0.4458, 0.8865, 0.4547, 0.8678, 0.4679, 0.8778, 0.5212, 0.8172, 0.5177, 0.7689, 0.5401, 0.769, 0.545, 0.8153, 0.5177, 0.7689, 0.5213, 0.7299, 0.5468, 0.7333, 0.5401, 0.769, 0.5047, 0.8789, 0.4866, 0.8797, 0.4875, 0.8642, 0.5183, 0.8701, 0.5047, 0.8789, 0.4875, 0.8642, 0.4866, 0.8797, 0.4679, 0.8778, 0.4875, 0.8642, 0.4679, 0.8778, 0.4547, 0.8678, 0.4875, 0.8642, 0.545, 0.8153, 0.5401, 0.769, 0.5623, 0.7731, 0.5401, 0.769, 0.5468, 0.7333, 0.5623, 0.7731, 0.4634, 0.9718, 0.489, 0.9735, 0.4905, 1.001, 0.4598, 0.9955, 0.5142, 0.9696, 0.5322, 0.9653, 0.5376, 0.9765, 0.5203, 0.9926, 0.4147, 0.7165, 0.4218, 0.7672, 0.4156, 0.7677, 0.402, 0.7231, 0.4218, 0.7672, 0.4149, 0.8315, 0.402, 0.8249, 0.4156, 0.7677, 0.4446, 0.9691, 0.4634, 0.9718, 0.4598, 0.9955, 0.4406, 0.9812, 0.489, 0.9735, 0.5142, 0.9696, 0.5203, 0.9926, 0.4905, 1.001, 0.8588, 0.5219, 0.9107, 0.5195, 0.9107, 0.6394, 0.8588, 0.6461, 0.7986, 0.5284, 0.8588, 0.5219, 0.8588, 0.6461, 0.7986, 0.6605, 0.9107, 0.5195, 0.942, 0.5184, 0.9449, 0.6318, 0.9107, 0.6394, 0.1681, 0.5536, 0.1672, 0.5954, 0.04972, 0.5954, 0.05641, 0.5536, 0.942, 0.5184, 0.9831, 0.5233, 0.9642, 0.6544, 0.9449, 0.6318, 0.1681, 0.5536, 0.05641, 0.5536, 0.03889, 0.5237, 0.1684, 0.5237, 0.05641, 0.5536, 0.04972, 0.5954, 0.03991, 0.5954, 0.05641, 0.5536, 0.03991, 0.5954, 0.01695, 0.5237, 0.03889, 0.5237, 0.04972, 0.5954, 0.04261, 0.6655, 0.02521, 0.6655, 0.03991, 0.5954, 0.1136, 0.8927, 0.1465, 0.8927, 0.1465, 0.9038, 0.1136, 0.9038, 0.07502, 0.8927, 0.1136, 0.8927, 0.1136, 0.9038, 0.07502, 0.9038, 0.04012, 0.8927, 0.07502, 0.8927, 0.07502, 0.9038, 0.04012, 0.9038, 0.016, 0.8927, 0.04012, 0.8927, 0.04012, 0.9038, 0.016, 0.9038, 0.1465, 0.8927, 0.1821, 0.8927, 0.1821, 0.9038, 0.1465, 0.9038, 0.1821, 0.8927, 0.2067, 0.8927, 0.2067, 0.9038, 0.1821, 0.9038, 0.1136, 0.795, 0.1465, 0.795, 0.1465, 0.8814, 0.1136, 0.8814, 0.07502, 0.795, 0.1136, 0.795, 0.1136, 0.8814, 0.07502, 0.8814, 0.04012, 0.795, 0.07502, 0.795, 0.07502, 0.8814, 0.04012, 0.8814, 0.016, 0.795, 0.04012, 0.795, 0.04012, 0.8814, 0.016, 0.8814, 0.1465, 0.795, 0.1821, 0.795, 0.1821, 0.8814, 0.1465, 0.8814, 0.1821, 0.795, 0.2067, 0.795, 0.2067, 0.8814, 0.1821, 0.8814, 0.7758, 0.7981, 0.7533, 0.7678, 0.7533, 0.8149, 0.7758, 0.8354, 0.147, 0.1667, 0.1511, 0.2015, 0.1268, 0.2069, 0.08511, 0.1708, 0.03866, 0.153, 0.08511, 0.1708, 0.072, 0.213, 0.02338, 0.2006, 0.08511, 0.1708, 0.1268, 0.2069, 0.1056, 0.2179, 0.072, 0.213, 0.7758, 0.7313, 0.7533, 0.7144, 0.7533, 0.7678, 0.7758, 0.7981, 0.4026, 0.01079, 0.4026, 0.09704, 0.2944, 0.1133, 0.2528, 0.03213, 0.147, 0.1667, 0.2528, 0.03213, 0.177, 0.2009, 0.1511, 0.2015, 0.2528, 0.03213, 0.2944, 0.1133, 0.2143, 0.1296, 0.177, 0.2009, 0.2166, 0.4058, 0.1573, 0.4141, 0.1584, 0.3583, 0.1857, 0.3387, 0.1573, 0.4141, 0.1025, 0.3973, 0.1227, 0.3528, 0.1584, 0.3583, 0.1857, 0.3387, 0.1584, 0.3583, 0.1607, 0.317, 0.1751, 0.3236, 0.1584, 0.3583, 0.1227, 0.3528, 0.1406, 0.3292, 0.1607, 0.317, 0.2166, 0.4058, 0.1857, 0.3387, 0.2554, 0.3769, 0.4026, 0.4521, 0.1752, 0.3234, 0.1814, 0.3122, 0.1857, 0.3387, 0.4026, 0.4521, 0.2554, 0.3769, 0.3157, 0.3385, 0.4026, 0.3523, 0.2554, 0.3769, 0.1814, 0.3122, 0.2514, 0.3297, 0.3157, 0.3385, 0.1056, 0.2179, 0.1268, 0.2069, 0.1405, 0.269, 0.1153, 0.2758, 0.1824, 0.2604, 0.161, 0.2638, 0.1511, 0.2015, 0.177, 0.2009, 0.161, 0.2638, 0.1678, 0.3162, 0.1607, 0.317, 0.1405, 0.269, 0.1405, 0.269, 0.1607, 0.317, 0.1406, 0.3292, 0.1153, 0.2758, 0.161, 0.2638, 0.1824, 0.2604, 0.1814, 0.3122, 0.1678, 0.3162, 0.1824, 0.2604, 0.2337, 0.2309, 0.2514, 0.3297, 0.1814, 0.3122, 0.1824, 0.2604, 0.177, 0.2009, 0.2143, 0.1296, 0.2337, 0.2309, 0.2944, 0.1133, 0.4026, 0.09704, 0.4026, 0.2233, 0.3227, 0.2253, 0.2143, 0.1296, 0.2944, 0.1133, 0.3227, 0.2253, 0.2337, 0.2309, 0.07324, 0.2887, 0.02267, 0.306, 0.02338, 0.2006, 0.072, 0.213, 0.4026, 0.2233, 0.4026, 0.3523, 0.3157, 0.3385, 0.3227, 0.2253, 0.3227, 0.2253, 0.3157, 0.3385, 0.2514, 0.3297, 0.2337, 0.2309, 0.1268, 0.2069, 0.1511, 0.2015, 0.161, 0.2638, 0.1405, 0.269, 0.02267, 0.306, 0.07324, 0.2887, 0.1227, 0.3528, 0.1025, 0.3973, 0.07324, 0.2887, 0.1153, 0.2758, 0.1406, 0.3292, 0.1227, 0.3528, 0.07324, 0.2887, 0.072, 0.213, 0.1056, 0.2179, 0.1153, 0.2758, 0.288, 0.7867, 0.2733, 0.7454, 0.2964, 0.7405, 0.288, 0.7867, 0.2603, 0.7405, 0.2733, 0.7454, 0.1857, 0.3387, 0.1814, 0.3122, 0.2554, 0.3769, 0.6414, 0.6655, 0.6208, 0.6655, 0.6204, 0.6943, 0.6425, 0.6943, 0.6769, 0.6571, 0.6711, 0.5954, 0.6208, 0.6655, 0.6414, 0.6655, 0.7758, 0.5891, 0.7533, 0.5785, 0.7533, 0.6425, 0.7758, 0.6587, 0.7758, 0.6587, 0.7533, 0.6425, 0.7533, 0.7144, 0.7758, 0.7313, 0.7986, 0.0468, 0.7986, 0.06888, 0.8588, 0.06693, 0.8588, 0.04636, 0.8588, 0.04636, 0.8588, 0.06693, 0.9107, 0.01311, 0.8432, 0.008561, 0.6711, 0.5954, 0.5854, 0.5954, 0.5735, 0.6655, 0.6208, 0.6655, 0.6208, 0.6655, 0.5735, 0.6655, 0.5693, 0.6943, 0.6204, 0.6943, 0.8588, 0.06693, 0.8588, 0.1164, 0.9107, 0.106, 0.9107, 0.01311, 0.7986, 0.06888, 0.7986, 0.1217, 0.8588, 0.1164, 0.8588, 0.06693, 0.9107, 0.106, 0.968, 0.09757, 0.968, 0.03009, 0.9107, 0.01311, 0.6711, 0.5954, 0.6487, 0.5536, 0.5918, 0.5536, 0.5854, 0.5954, 0.9107, 0.106, 0.9107, 0.2105, 0.968, 0.1638, 0.968, 0.09757, 0.8588, 0.1164, 0.8588, 0.2177, 0.9107, 0.2105, 0.9107, 0.106, 0.7986, 0.1217, 0.7986, 0.2251, 0.8588, 0.2177, 0.8588, 0.1164, 0.5854, 0.5954, 0.4793, 0.5954, 0.472, 0.6655, 0.5735, 0.6655, 0.5735, 0.6655, 0.472, 0.6655, 0.4651, 0.6943, 0.5693, 0.6943, 0.9107, 0.2105, 0.9107, 0.3187, 0.9318, 0.3154, 0.968, 0.1638, 0.8588, 0.2177, 0.8588, 0.3221, 0.9107, 0.3187, 0.9107, 0.2105, 0.7986, 0.2251, 0.7986, 0.3296, 0.8588, 0.3221, 0.8588, 0.2177, 0.4793, 0.5954, 0.3701, 0.5954, 0.3665, 0.6655, 0.472, 0.6655, 0.472, 0.6655, 0.3665, 0.6655, 0.3594, 0.6943, 0.4651, 0.6943, 0.9107, 0.3187, 0.9107, 0.3386, 0.9328, 0.3359, 0.9318, 0.3154, 0.8588, 0.3221, 0.8588, 0.3418, 0.9107, 0.3386, 0.9107, 0.3187, 0.7986, 0.3296, 0.7986, 0.3491, 0.8588, 0.3418, 0.8588, 0.3221, 0.3701, 0.5954, 0.3499, 0.5954, 0.3466, 0.6655, 0.3665, 0.6655, 0.3665, 0.6655, 0.3466, 0.6655, 0.3397, 0.6943, 0.3594, 0.6943, 0.8588, 0.3418, 0.8588, 0.4958, 0.9107, 0.4934, 0.9107, 0.3386, 0.7986, 0.3491, 0.7986, 0.5022, 0.8588, 0.4958, 0.8588, 0.3418, 0.3499, 0.5954, 0.1937, 0.5954, 0.1911, 0.6655, 0.3466, 0.6655, 0.3466, 0.6655, 0.1911, 0.6655, 0.184, 0.6943, 0.3397, 0.6943, 0.8588, 0.4958, 0.8588, 0.5219, 0.9107, 0.5195, 0.9107, 0.4934, 0.7986, 0.5022, 0.7986, 0.5284, 0.8588, 0.5219, 0.8588, 0.4958, 0.1937, 0.5954, 0.1672, 0.5954, 0.1649, 0.6655, 0.1911, 0.6655, 0.1911, 0.6655, 0.1649, 0.6655, 0.1575, 0.6943, 0.184, 0.6943, 0.9449, 0.6318, 0.8948, 0.6674, 0.9642, 0.6544, 0.9107, 0.6394, 0.8588, 0.6461, 0.842, 0.6754, 0.8948, 0.6674, 0.1672, 0.5954, 0.04972, 0.5954, 0.04261, 0.6655, 0.1649, 0.6655, 0.1649, 0.6655, 0.04261, 0.6655, 0.02789, 0.6943, 0.1575, 0.6943, 0.5918, 0.5536, 0.525, 0.5536, 0.4793, 0.5954, 0.5854, 0.5954, 0.3726, 0.5536, 0.3521, 0.5536, 0.3499, 0.5954, 0.3701, 0.5954, 0.3521, 0.5536, 0.1952, 0.5536, 0.1937, 0.5954, 0.3499, 0.5954, 0.9107, 0.3386, 0.9107, 0.4934, 0.9416, 0.4915, 0.9328, 0.3359, 0.1952, 0.5536, 0.1681, 0.5536, 0.1672, 0.5954, 0.1937, 0.5954, 0.9107, 0.4934, 0.9107, 0.5195, 0.942, 0.5184, 0.9416, 0.4915, 0.1681, 0.5536, 0.1952, 0.5536, 0.1966, 0.5237, 0.1684, 0.5237, 0.9107, 0.6394, 0.8948, 0.6674, 0.9449, 0.6318, 0.525, 0.5536, 0.3726, 0.5536, 0.3701, 0.5954, 0.4793, 0.5954, 0.1821, 0.7616, 0.1821, 0.7824, 0.2067, 0.7824, 0.2067, 0.7616, 0.1465, 0.7616, 0.1465, 0.7824, 0.1821, 0.7824, 0.1821, 0.7616, 0.016, 0.7616, 0.016, 0.7824, 0.04012, 0.7824, 0.04012, 0.7616, 0.04012, 0.7616, 0.04012, 0.7824, 0.07502, 0.7824, 0.07502, 0.7616, 0.07502, 0.7616, 0.07502, 0.7824, 0.1136, 0.7824, 0.1136, 0.7616, 0.1136, 0.7616, 0.1136, 0.7824, 0.1465, 0.7824, 0.1465, 0.7616, 0.1821, 0.7824, 0.1821, 0.795, 0.2067, 0.795, 0.2067, 0.7824, 0.1465, 0.7824, 0.1465, 0.795, 0.1821, 0.795, 0.1821, 0.7824, 0.016, 0.7824, 0.016, 0.795, 0.04012, 0.795, 0.04012, 0.7824, 0.04012, 0.7824, 0.04012, 0.795, 0.07502, 0.795, 0.07502, 0.7824, 0.07502, 0.7824, 0.07502, 0.795, 0.1136, 0.795, 0.1136, 0.7824, 0.1136, 0.7824, 0.1136, 0.795, 0.1465, 0.795, 0.1465, 0.7824, 0.1821, 0.8814, 0.1821, 0.8927, 0.2067, 0.8927, 0.2067, 0.8814, 0.1465, 0.8814, 0.1465, 0.8927, 0.1821, 0.8927, 0.1821, 0.8814, 0.016, 0.8814, 0.016, 0.8927, 0.04012, 0.8927, 0.04012, 0.8814, 0.04012, 0.8814, 0.04012, 0.8927, 0.07502, 0.8927, 0.07502, 0.8814, 0.07502, 0.8814, 0.07502, 0.8927, 0.1136, 0.8927, 0.1136, 0.8814, 0.1136, 0.8814, 0.1136, 0.8927, 0.1465, 0.8927, 0.1465, 0.8814, 0.1821, 0.9038, 0.1821, 0.9812, 0.2067, 0.9812, 0.2067, 0.9038, 0.1465, 0.9038, 0.1465, 0.9812, 0.1821, 0.9812, 0.1821, 0.9038, 0.016, 0.9038, 0.016, 0.9812, 0.04012, 0.9812, 0.04012, 0.9038, 0.04012, 0.9038, 0.04012, 0.9812, 0.07502, 0.9812, 0.07502, 0.9038, 0.07502, 0.9038, 0.07502, 0.9812, 0.1136, 0.9812, 0.1136, 0.9038, 0.1136, 0.9038, 0.1136, 0.9812, 0.1465, 0.9812, 0.1465, 0.9038, 0.1821, 0.9812, 0.1821, 0.9903, 0.2067, 0.9903, 0.2067, 0.9812, 0.1465, 0.9812, 0.1465, 0.9903, 0.1821, 0.9903, 0.1821, 0.9812, 0.016, 0.9812, 0.016, 0.9903, 0.04012, 0.9903, 0.04012, 0.9812, 0.04012, 0.9812, 0.04012, 0.9903, 0.07502, 0.9903, 0.07502, 0.9812, 0.07502, 0.9812, 0.07502, 0.9903, 0.1136, 0.9903, 0.1136, 0.9812, 0.1136, 0.9812, 0.1136, 0.9903, 0.1465, 0.9903, 0.1465, 0.9812, 0.6622, 0.9869, 0.6865, 0.9647, 0.6296, 0.9685, 0.631, 0.9899, 0.2848, 0.9725, 0.2679, 0.9484, 0.2409, 0.9648, 0.2529, 0.9934, 0.631, 0.9899, 0.6296, 0.9685, 0.5724, 0.9693, 0.5996, 0.9896, 0.3871, 0.9861, 0.3981, 0.9584, 0.3727, 0.9436, 0.3569, 0.9668, 0.3569, 0.9668, 0.3727, 0.9436, 0.315, 0.9579, 0.3188, 0.9759, 0.3188, 0.9759, 0.315, 0.9579, 0.2679, 0.9484, 0.2848, 0.9725, 0.6865, 0.9647, 0.6912, 0.9106, 0.6273, 0.9147, 0.6296, 0.9685, 0.2679, 0.9484, 0.2648, 0.9123, 0.2223, 0.9123, 0.2409, 0.9648, 0.6296, 0.9685, 0.6273, 0.9147, 0.563, 0.9156, 0.5724, 0.9693, 0.3981, 0.9584, 0.413, 0.9086, 0.3742, 0.9098, 0.3727, 0.9436, 0.3727, 0.9436, 0.3742, 0.9098, 0.3141, 0.9139, 0.315, 0.9579, 0.315, 0.9579, 0.3141, 0.9139, 0.2648, 0.9123, 0.2679, 0.9484, 0.6912, 0.9106, 0.6687, 0.8403, 0.6254, 0.8446, 0.6273, 0.9147, 0.2648, 0.9123, 0.2767, 0.8548, 0.2491, 0.8376, 0.2223, 0.9123, 0.6273, 0.9147, 0.6254, 0.8446, 0.5808, 0.8431, 0.563, 0.9156, 0.413, 0.9086, 0.3859, 0.8419, 0.363, 0.8561, 0.3742, 0.9098, 0.3742, 0.9098, 0.363, 0.8561, 0.3161, 0.8605, 0.3141, 0.9139, 0.3141, 0.9139, 0.3161, 0.8605, 0.2767, 0.8548, 0.2648, 0.9123, 0.6687, 0.8403, 0.6654, 0.8105, 0.6242, 0.8164, 0.6254, 0.8446, 0.2767, 0.8548, 0.2858, 0.8331, 0.2731, 0.8112, 0.2491, 0.8376, 0.6254, 0.8446, 0.6242, 0.8164, 0.5831, 0.8113, 0.5808, 0.8431, 0.3859, 0.8419, 0.3689, 0.8187, 0.3535, 0.8381, 0.363, 0.8561, 0.363, 0.8561, 0.3535, 0.8381, 0.3165, 0.8372, 0.3161, 0.8605, 0.3161, 0.8605, 0.3165, 0.8372, 0.2858, 0.8331, 0.2767, 0.8548, 0.9882, 0.339, 0.9891, 0.3191, 0.9318, 0.3154, 0.9328, 0.3359, 0.3521, 0.5536, 0.3726, 0.5536, 0.3732, 0.5237, 0.3536, 0.5237, 0.3536, 0.5237, 0.1966, 0.5237, 0.1952, 0.5536, 0.3521, 0.5536, 0.9416, 0.4915, 0.9843, 0.4952, 0.9882, 0.339, 0.9328, 0.3359, 0.9831, 0.5233, 0.9843, 0.4952, 0.9416, 0.4915, 0.942, 0.5184, 0.7986, 0.6605, 0.8594, 0.7013, 0.842, 0.6754, 0.8588, 0.6461, 0.6654, 0.8105, 0.6248, 0.7911, 0.6242, 0.8164, 0.2858, 0.8331, 0.3213, 0.807, 0.2731, 0.8112, 0.6242, 0.8164, 0.6248, 0.7911, 0.5831, 0.8113, 0.3689, 0.8187, 0.3213, 0.807, 0.3535, 0.8381, 0.3535, 0.8381, 0.3213, 0.807, 0.3165, 0.8372, 0.3165, 0.8372, 0.3213, 0.807, 0.2858, 0.8331, 0.9891, 0.3191, 0.9891, 0.1964, 0.968, 0.1638, 0.9318, 0.3154, 0.4964, 0.5237, 0.3732, 0.5237, 0.3726, 0.5536, 0.525, 0.5536, 0.7986, 0.7896, 0.8549, 0.7314, 0.8594, 0.7013, 0.7986, 0.6605, 0.04261, 0.6655, 0.02521, 0.6655, -0.001165, 0.6943, 0.02789, 0.6943, 0.4883, 0.9557, 0.489, 0.9735, 0.5142, 0.9696, 0.5122, 0.9549, 0.4251, 0.7162, 0.4147, 0.7165, 0.4218, 0.7672, 0.4276, 0.7673, 0.4642, 0.9568, 0.4634, 0.9718, 0.489, 0.9735, 0.4883, 0.9557, 0.4427, 0.9602, 0.4446, 0.9691, 0.4634, 0.9718, 0.4642, 0.9568, 0.5122, 0.9549, 0.5142, 0.9696, 0.5322, 0.9653, 0.5334, 0.9564, 0.4276, 0.7673, 0.4218, 0.7672, 0.4149, 0.8315, 0.4253, 0.8318, 0.5122, 0.9549, 0.517, 0.9278, 0.4872, 0.9278, 0.4883, 0.9557, 0.5334, 0.9564, 0.5407, 0.9276, 0.517, 0.9278, 0.5122, 0.9549, 0.4883, 0.9557, 0.4872, 0.9278, 0.4571, 0.9298, 0.4642, 0.9568, 0.4642, 0.9568, 0.4571, 0.9298, 0.4323, 0.9314, 0.4427, 0.9602, 0.4253, 0.8318, 0.4645, 0.8386, 0.4617, 0.7669, 0.4276, 0.7673, 0.4276, 0.7673, 0.4617, 0.7669, 0.4642, 0.7102, 0.4251, 0.7162, 0.517, 0.9278, 0.5089, 0.892, 0.4869, 0.8941, 0.4872, 0.9278, 0.5407, 0.9276, 0.5251, 0.8865, 0.5089, 0.892, 0.517, 0.9278, 0.4872, 0.9278, 0.4869, 0.8941, 0.4643, 0.8925, 0.4571, 0.9298, 0.4571, 0.9298, 0.4643, 0.8925, 0.4458, 0.8865, 0.4323, 0.9314, 0.4645, 0.8386, 0.5212, 0.8172, 0.5177, 0.7689, 0.4617, 0.7669, 0.4617, 0.7669, 0.5177, 0.7689, 0.5213, 0.7299, 0.4642, 0.7102, 0.5089, 0.892, 0.5047, 0.8789, 0.4866, 0.8797, 0.4869, 0.8941, 0.5251, 0.8865, 0.5183, 0.8701, 0.5047, 0.8789, 0.5089, 0.892, 0.4869, 0.8941, 0.4866, 0.8797, 0.4679, 0.8778, 0.4643, 0.8925, 0.4643, 0.8925, 0.4679, 0.8778, 0.4547, 0.8678, 0.4458, 0.8865, 0.5212, 0.8172, 0.545, 0.8153, 0.5401, 0.769, 0.5177, 0.7689, 0.5177, 0.7689, 0.5401, 0.769, 0.5468, 0.7333, 0.5213, 0.7299, 0.5047, 0.8789, 0.4875, 0.8642, 0.4866, 0.8797, 0.5183, 0.8701, 0.4875, 0.8642, 0.5047, 0.8789, 0.4866, 0.8797, 0.4875, 0.8642, 0.4679, 0.8778, 0.4679, 0.8778, 0.4875, 0.8642, 0.4547, 0.8678, 0.545, 0.8153, 0.5623, 0.7731, 0.5401, 0.769, 0.5401, 0.769, 0.5623, 0.7731, 0.5468, 0.7333, 0.4634, 0.9718, 0.4598, 0.9955, 0.4905, 1.001, 0.489, 0.9735, 0.5142, 0.9696, 0.5203, 0.9926, 0.5376, 0.9765, 0.5322, 0.9653, 0.4147, 0.7165, 0.402, 0.7231, 0.4156, 0.7677, 0.4218, 0.7672, 0.4218, 0.7672, 0.4156, 0.7677, 0.402, 0.8249, 0.4149, 0.8315, 0.4446, 0.9691, 0.4406, 0.9812, 0.4598, 0.9955, 0.4634, 0.9718, 0.489, 0.9735, 0.4905, 1.001, 0.5203, 0.9926, 0.5142, 0.9696, 0.8588, 0.5219, 0.8588, 0.6461, 0.9107, 0.6394, 0.9107, 0.5195, 0.7986, 0.5284, 0.7986, 0.6605, 0.8588, 0.6461, 0.8588, 0.5219, 0.9107, 0.5195, 0.9107, 0.6394, 0.9449, 0.6318, 0.942, 0.5184, 0.1681, 0.5536, 0.05641, 0.5536, 0.04972, 0.5954, 0.1672, 0.5954, 0.942, 0.5184, 0.9449, 0.6318, 0.9642, 0.6544, 0.9831, 0.5233, 0.1681, 0.5536, 0.1684, 0.5237, 0.03889, 0.5237, 0.05641, 0.5536, 0.05641, 0.5536, 0.03991, 0.5954, 0.04972, 0.5954, 0.05641, 0.5536, 0.03889, 0.5237, 0.01695, 0.5237, 0.03991, 0.5954, 0.04972, 0.5954, 0.03991, 0.5954, 0.02521, 0.6655, 0.04261, 0.6655, 0.1136, 0.8927, 0.1136, 0.9038, 0.1465, 0.9038, 0.1465, 0.8927, 0.07502, 0.8927, 0.07502, 0.9038, 0.1136, 0.9038, 0.1136, 0.8927, 0.04012, 0.8927, 0.04012, 0.9038, 0.07502, 0.9038, 0.07502, 0.8927, 0.016, 0.8927, 0.016, 0.9038, 0.04012, 0.9038, 0.04012, 0.8927, 0.1465, 0.8927, 0.1465, 0.9038, 0.1821, 0.9038, 0.1821, 0.8927, 0.1821, 0.8927, 0.1821, 0.9038, 0.2067, 0.9038, 0.2067, 0.8927, 0.1136, 0.795, 0.1136, 0.8814, 0.1465, 0.8814, 0.1465, 0.795, 0.07502, 0.795, 0.07502, 0.8814, 0.1136, 0.8814, 0.1136, 0.795, 0.04012, 0.795, 0.04012, 0.8814, 0.07502, 0.8814, 0.07502, 0.795, 0.016, 0.795, 0.016, 0.8814, 0.04012, 0.8814, 0.04012, 0.795, 0.1465, 0.795, 0.1465, 0.8814, 0.1821, 0.8814, 0.1821, 0.795, 0.1821, 0.795, 0.1821, 0.8814, 0.2067, 0.8814, 0.2067, 0.795])
me_cube.materials.append(mat_material)
me_cube.use_remesh_preserve_volume = False
me_cube.use_remesh_preserve_attributes = False
me_cube.use_mirror_vertex_groups = False
me_cube.update()
arm_armature = bpy.data.armatures.new('Armature')  # bones are not reproduced

# ---- objects
ob_metarig = bpy.data.objects.new('metarig', arm_armature)
ob_c_rculo = bpy.data.objects.new('Círculo', me_c_rculo)
ob_cube = bpy.data.objects.new('Cube', me_cube)
ob_camera = bpy.data.objects.new('Camera', cam_camera)
ob_lamp = bpy.data.objects.new('Lamp', light_lamp)

# ---- transforms, parenting, visibility, modifiers, constraints
ob_metarig.location = (0.0, 0.0, 0.0)
ob_metarig.scale = (2.16, 2.16, 2.16)
ob_metarig.show_in_front = True
ob_metarig.lineart.crease_threshold = 0.0
ob_c_rculo.parent = ob_metarig
ob_c_rculo.location = (0.0, 0.4847, -0.02844)
ob_c_rculo.rotation_euler = (4.712, -0.0, 0.0)
ob_c_rculo.scale = (0.436, 0.436, 0.436)
ob_c_rculo.lineart.crease_threshold = 0.0
ob_cube.parent = ob_metarig
ob_cube.matrix_parent_inverse = Matrix(((0.4629, 0.0, 0.0, 0.0), (0.0, 0.4629, 0.0, 0.0), (0.0, 0.0, 0.4629, 0.0), (0.0, 0.0, 0.0, 1.0)))
ob_cube.location = (0.0, 0.0, 3.851)
ob_cube.lock_rotations_4d = False
ob_cube.empty_display_type = 'ARROWS'
ob_cube.lineart.crease_threshold = 0.0
_vg = ob_cube.vertex_groups.new(name='hips')
for _i, _w in zip([44, 48, 49, 50, 53, 54, 55, 245, 249, 250, 253, 255, 256, 257, 258, 260, 262, 263, 264, 265, 268, 272], [0.01098, 0.07865, 0.02056, 0.1117, 0.07972, 0.01617, 0.1052, 0.04504, 0.06845, 0.01098, 0.5804, 0.07865, 0.02056, 0.7882, 0.1117, 0.5761, 0.07972, 0.01617, 0.7571, 0.1052, 0.02902, 0.05607]): _vg.add([_i], _w, 'REPLACE')
_vg = ob_cube.vertex_groups.new(name='spine')
for _i, _w in zip([32, 34, 35, 36, 37, 41, 42, 43, 44, 46, 47, 48, 49, 50, 51, 71, 72, 79, 83, 84, 85, 89, 90, 91, 233, 234, 236, 237, 238, 239, 240, 241, 245, 246, 247, 248, 249, 250, 252, 253, 254, 255, 256, 257, 258, 259, 260, 286, 287, 294, 298, 299, 300, 304, 305, 306], [0.02024, 0.04374, 0.07299, 0.05585, 0.1116, 0.3471, 0.6315, 0.4082, 0.6326, 0.1241, 0.057, 0.06329, 0.03385, 0.05472, 0.03985, 0.08592, 0.151, 0.01018, 0.04395, 0.03683, 0.05491, 0.0008196, 0.005897, 0.009011, 0.01515, 0.02024, 0.07236, 0.04374, 0.07299, 0.05585, 0.1165, 0.1116, 0.7492, 0.3471, 0.6315, 0.4082, 0.7576, 0.6326, 0.1241, 0.08817, 0.057, 0.06329, 0.03385, 0.04769, 0.05472, 0.03985, 0.03087, 0.08592, 0.151, 0.01018, 0.04395, 0.03683, 0.05491, 0.0008196, 0.005897, 0.009011]): _vg.add([_i], _w, 'REPLACE')
_vg = ob_cube.vertex_groups.new(name='chest')
for _i, _w in zip([0, 1, 11, 14, 23, 30, 32, 36, 37, 43, 44, 188, 190, 191, 206, 209, 210, 222, 230, 231, 233, 234, 239, 240, 241, 248, 249, 250], [0.003901, 0.1488, 0.003694, 0.05231, 0.01838, 0.3791, 0.3492, 0.1039, 0.5403, 0.01721, 0.07178, 0.003901, 0.2231, 0.1488, 0.003694, 0.05231, 0.06616, 0.01838, 0.5521, 0.3791, 0.6403, 0.3492, 0.1039, 0.6711, 0.5403, 0.01721, 0.06859, 0.07178]): _vg.add([_i], _w, 'REPLACE')
_vg = ob_cube.vertex_groups.new(name='neck')
for _i, _w in zip([1, 2, 14, 16, 30, 32, 187, 189, 190, 191, 192, 209, 210, 212, 213, 229, 230, 231, 233, 234], [0.07912, 0.0697, 0.03256, 0.01435, 0.05017, 0.015, 0.02958, 0.4355, 0.4245, 0.07912, 0.0697, 0.03256, 0.09688, 0.01435, 0.08723, 0.1334, 0.1699, 0.05017, 0.07394, 0.015]): _vg.add([_i], _w, 'REPLACE')
_vg = ob_cube.vertex_groups.new(name='head')
for _i, _w in zip([0, 1, 2, 3, 4, 5, 6, 7, 8, 9, 10, 11, 12, 13, 14, 15, 16, 17, 18, 19, 20, 21, 22, 23, 24, 25, 26, 27, 29, 30, 31, 32, 33, 37, 187, 188, 189, 190, 191, 192, 193, 194, 195, 196, 197, 198, 199, 200, 201, 202, 203, 204, 205, 206, 207, 208, 209, 210, 211, 212, 213, 214, 215, 216, 217, 218, 219, 220, 221, 222, 223, 224, 225, 226, 228, 229, 230, 231, 232, 233, 234, 235, 240, 241], [0.5031, 0.5949, 0.5923, 0.9951, 0.9952, 0.9956, 0.96, 0.9594, 0.9617, 0.9688, 0.96, 0.8165, 0.7939, 0.8168, 0.8347, 0.9594, 0.8565, 0.9644, 0.9909, 0.9918, 0.9912, 0.9909, 0.9935, 0.8554, 0.8647, 0.9896, 0.9913, 0.9928, 0.1055, 0.2057, 0.1021, 0.1139, 0.02887, 0.01402, 0.005296, 0.5031, 0.2266, 0.257, 0.5949, 0.5923, 0.9987, 0.9971, 0.9983, 0.9951, 0.9952, 0.9956, 0.96, 0.9594, 0.9617, 0.9692, 0.9688, 0.9586, 0.96, 0.8165, 0.7939, 0.8168, 0.8347, 0.7839, 0.9594, 0.8565, 0.8063, 0.9644, 0.9909, 0.9918, 0.9912, 0.9909, 0.9926, 0.9935, 0.9954, 0.8554, 0.8647, 0.9896, 0.9913, 0.9928, 0.1055, 0.0698, 0.1375, 0.2057, 0.1021, 0.07989, 0.1139, 0.02887, 0.002817, 0.01402]): _vg.add([_i], _w, 'REPLACE')
_vg = ob_cube.vertex_groups.new(name='shoulder.L')
for _i, _w in zip([0, 1, 2, 6, 7, 8, 11, 12, 13, 14, 16, 23, 24, 28, 29, 30, 31, 32, 33, 34, 35, 36, 37, 38, 39, 40, 41, 42, 43, 44, 46, 71, 72, 81, 82, 83, 84, 85, 87, 89, 90, 91, 187, 189, 190, 192, 213, 229, 230, 232, 233, 235, 236, 238, 240, 245], [0.4406, 0.1519, 0.3005, 0.005026, 5.434e-05, 0.004008, 0.1295, 0.1656, 0.146, 0.05742, 0.08963, 0.07739, 0.09926, 0.9876, 0.8542, 0.314, 0.8304, 0.415, 0.8664, 0.7018, 0.7775, 0.5959, 0.2046, 0.01558, 0.1352, 0.09204, 0.1576, 0.1199, 0.1031, 0.04776, 0.1489, 0.2293, 0.1418, 0.07418, 0.04604, 0.0666, 0.09283, 0.06974, 0.01423, 0.02959, 0.05334, 0.03749, 0.4567, 0.1671, 0.03379, 0.01168, 0.05218, 0.3952, 0.05815, 0.02778, 0.07695, 0.05819, 0.4446, 0.08581, 0.06096, 0.05576]): _vg.add([_i], _w, 'REPLACE')
_vg = ob_cube.vertex_groups.new(name='upper_arm.L')
for _i, _w in zip([34, 35, 36, 37, 38, 39, 40, 41, 42, 43, 44, 46, 70, 71, 72, 79, 80, 81, 82, 83, 84, 85, 86, 87, 88, 89, 90, 91, 92, 93, 94, 95, 96, 97, 99, 101, 102, 103, 175, 176, 177, 178, 179, 180, 181, 182, 183, 184, 185, 186], [0.2076, 0.01212, 0.1978, 0.04391, 0.9635, 0.8385, 0.8564, 0.2346, 0.05732, 0.2113, 0.06149, 0.6257, 0.0234, 0.4853, 0.6076, 0.01608, 0.9856, 0.8973, 0.92, 0.8204, 0.7621, 0.8071, 0.9922, 0.9343, 0.9591, 0.8723, 0.8337, 0.8589, 0.6076, 0.55, 0.4963, 0.4197, 0.4264, 0.4411, 0.04049, 0.02468, 0.05125, 0.05293, 0.27, 0.2564, 0.2811, 0.211, 0.07941, 0.2023, 0.651, 0.6372, 0.7493, 0.6845, 0.8957, 0.8615]): _vg.add([_i], _w, 'REPLACE')
_vg = ob_cube.vertex_groups.new(name='forearm.L')
for _i, _w in zip([84, 85, 89, 90, 91, 92, 93, 94, 95, 96, 97, 98, 99, 100, 101, 102, 103, 104, 105, 106, 107, 108, 109, 110, 111, 112, 113, 114, 115, 116, 117, 118, 119, 120, 121, 175, 176, 177, 178, 179, 180, 181, 182, 183, 184, 185, 186], [0.01104, 0.005278, 0.02353, 0.04192, 0.03416, 0.3887, 0.4349, 0.5027, 0.5629, 0.5469, 0.5322, 0.8966, 0.7348, 0.9555, 0.7457, 0.6708, 0.6547, 0.7535, 0.6797, 0.8835, 0.6891, 0.6123, 0.6005, 0.2358, 0.2333, 0.251, 0.2181, 0.2456, 0.2606, 0.01458, 0.06832, 0.05194, 0.03425, 0.03009, 0.06905, 0.6965, 0.7113, 0.6981, 0.7676, 0.9188, 0.7919, 0.3255, 0.3379, 0.2387, 0.299, 0.1026, 0.1361]): _vg.add([_i], _w, 'REPLACE')
_vg = ob_cube.vertex_groups.new(name='hand.L')
for _i, _w in zip([98, 99, 100, 101, 102, 103, 104, 105, 106, 107, 108, 109, 110, 111, 112, 113, 114, 115, 116, 117, 118, 119, 120, 121, 122, 123, 124, 125, 126, 127, 128, 129, 130, 131, 132, 133, 135, 175, 176], [0.08627, 0.2195, 0.02653, 0.2164, 0.2771, 0.2916, 0.2388, 0.3017, 0.1143, 0.2955, 0.3634, 0.3744, 0.7619, 0.7587, 0.7481, 0.7784, 0.7451, 0.7294, 0.9673, 0.9293, 0.9478, 0.9573, 0.9585, 0.9284, 0.9967, 0.9885, 0.9943, 0.9962, 0.9965, 0.9891, 0.998, 0.9939, 0.9974, 0.9981, 0.9981, 0.9948, 0.9986, 0.007855, 0.004784]): _vg.add([_i], _w, 'REPLACE')
_vg = ob_cube.vertex_groups.new(name='shoulder.R')
for _i, _w in zip([2, 31, 33, 35, 187, 188, 189, 190, 191, 192, 199, 200, 201, 206, 207, 208, 209, 212, 213, 222, 223, 227, 228, 229, 230, 231, 232, 233, 234, 235, 236, 237, 238, 239, 240, 241, 242, 243, 244, 245, 246, 247, 248, 250, 252, 286, 287, 296, 297, 298, 299, 300, 302, 304, 305, 306], [0.01168, 0.02778, 0.05819, 0.08581, 0.4567, 0.4406, 0.1671, 0.03379, 0.1519, 0.3005, 0.005026, 5.434e-05, 0.004008, 0.1295, 0.1656, 0.146, 0.05742, 0.08963, 0.05218, 0.07739, 0.09926, 0.9876, 0.8542, 0.3952, 0.05815, 0.314, 0.8304, 0.07695, 0.415, 0.8664, 0.4446, 0.7018, 0.7775, 0.5959, 0.06096, 0.2046, 0.01558, 0.1352, 0.09204, 0.05576, 0.1576, 0.1199, 0.1031, 0.04776, 0.1489, 0.2293, 0.1418, 0.07418, 0.04604, 0.0666, 0.09283, 0.06974, 0.01423, 0.02959, 0.05334, 0.03749]): _vg.add([_i], _w, 'REPLACE')
_vg = ob_cube.vertex_groups.new(name='upper_arm.R')
for _i, _w in zip([237, 238, 239, 241, 242, 243, 244, 246, 247, 248, 250, 252, 285, 286, 287, 294, 295, 296, 297, 298, 299, 300, 301, 302, 303, 304, 305, 306, 307, 308, 309, 310, 311, 312, 314, 316, 317, 318, 391, 392, 393, 394, 395, 396, 397, 398, 399, 400, 401, 402], [0.2076, 0.01212, 0.1978, 0.04391, 0.9635, 0.8385, 0.8564, 0.2346, 0.05732, 0.2113, 0.06149, 0.6257, 0.0234, 0.4853, 0.6076, 0.01608, 0.9856, 0.8973, 0.92, 0.8204, 0.7621, 0.8071, 0.9922, 0.9343, 0.9591, 0.8723, 0.8337, 0.8589, 0.6076, 0.55, 0.4963, 0.4197, 0.4264, 0.4411, 0.04049, 0.02468, 0.05125, 0.05293, 0.27, 0.2564, 0.2811, 0.211, 0.07941, 0.2023, 0.651, 0.6372, 0.7493, 0.6845, 0.8957, 0.8615]): _vg.add([_i], _w, 'REPLACE')
_vg = ob_cube.vertex_groups.new(name='forearm.R')
for _i, _w in zip([299, 300, 304, 305, 306, 307, 308, 309, 310, 311, 312, 313, 314, 315, 316, 317, 318, 319, 320, 321, 322, 323, 324, 325, 326, 327, 328, 329, 330, 331, 332, 333, 334, 335, 336, 391, 392, 393, 394, 395, 396, 397, 398, 399, 400, 401, 402], [0.01104, 0.005278, 0.02353, 0.04192, 0.03416, 0.3887, 0.4349, 0.5027, 0.5629, 0.5469, 0.5322, 0.8966, 0.7348, 0.9555, 0.7457, 0.6708, 0.6547, 0.7535, 0.6797, 0.8835, 0.6891, 0.6123, 0.6005, 0.2358, 0.2333, 0.251, 0.2181, 0.2456, 0.2606, 0.01458, 0.06832, 0.05194, 0.03425, 0.03009, 0.06905, 0.6965, 0.7113, 0.6981, 0.7676, 0.9188, 0.7919, 0.3255, 0.3379, 0.2387, 0.299, 0.1026, 0.1361]): _vg.add([_i], _w, 'REPLACE')
_vg = ob_cube.vertex_groups.new(name='hand.R')
for _i, _w in zip([313, 314, 315, 316, 317, 318, 319, 320, 321, 322, 323, 324, 325, 326, 327, 328, 329, 330, 331, 332, 333, 334, 335, 336, 337, 338, 339, 340, 341, 342, 343, 344, 345, 346, 347, 348, 350, 391, 392], [0.08627, 0.2195, 0.02653, 0.2164, 0.2771, 0.2916, 0.2388, 0.3017, 0.1143, 0.2955, 0.3634, 0.3744, 0.7619, 0.7587, 0.7481, 0.7784, 0.7451, 0.7294, 0.9673, 0.9293, 0.9478, 0.9573, 0.9585, 0.9284, 0.9967, 0.9885, 0.9943, 0.9962, 0.9965, 0.9891, 0.998, 0.9939, 0.9974, 0.9981, 0.9981, 0.9948, 0.9986, 0.007855, 0.004784]): _vg.add([_i], _w, 'REPLACE')
_vg = ob_cube.vertex_groups.new(name='thigh.L')
for _i, _w in zip([41, 42, 43, 44, 45, 46, 47, 48, 49, 50, 51, 52, 53, 54, 55, 56, 57, 58, 59, 60, 61, 70, 71, 72, 73, 76, 78, 79, 83, 84, 85, 90, 245, 253, 257, 260, 264], [0.2227, 0.1228, 0.2099, 0.1277, 0.9022, 0.06187, 0.8686, 0.7929, 0.8668, 0.7805, 0.8731, 0.8915, 0.8139, 0.8887, 0.8102, 0.897, 0.8949, 0.01518, 0.004925, 0.05769, 0.05185, 0.8825, 0.169, 0.0743, 0.05338, 0.04094, 0.0623, 0.8752, 0.009321, 0.0614, 0.01663, 0.0144, 0.0142, 0.1374, 0.0693, 0.15, 0.08836]): _vg.add([_i], _w, 'REPLACE')
_vg = ob_cube.vertex_groups.new(name='shin.L')
for _i, _w in zip([45, 52, 53, 54, 55, 56, 57, 58, 59, 60, 61, 62, 63, 64, 65, 66, 67, 68, 69, 73, 74, 75, 76, 77, 78, 134, 136, 137, 138, 139, 140, 141, 142, 143, 145, 147, 148, 165, 166, 167, 168, 169, 170, 171, 172, 173, 174, 260, 268, 270, 271, 272, 273, 274, 276, 277, 278, 279, 280, 282, 283, 353, 380, 384, 386, 387], [0.05565, 0.04767, 0.04526, 0.04048, 0.03227, 0.05569, 0.055, 0.9528, 0.9181, 0.8994, 0.8436, 0.9754, 0.9395, 0.9355, 0.878, 0.8792, 0.854, 0.8529, 0.1824, 0.9365, 0.9695, 0.9735, 0.945, 0.9547, 0.9167, 0.06153, 0.2106, 0.3425, 0.2718, 0.1243, 0.004953, 0.1206, 0.1604, 0.06731, 0.0537, 0.0007028, 0.03155, 0.7415, 0.8438, 0.7597, 0.7163, 0.6165, 0.5241, 0.9078, 0.9176, 0.898, 0.8506, 0.0233, 0.4615, 0.03855, 0.01383, 0.4537, 0.08365, 0.4798, 0.0424, 0.01849, 0.4765, 0.08922, 0.4294, 0.03543, 0.09436, 0.04871, 0.07479, 0.1122, 0.4648, 0.0212]): _vg.add([_i], _w, 'REPLACE')
_vg = ob_cube.vertex_groups.new(name='foot.L')
for _i, _w in zip([66, 67, 69, 137, 138, 139, 140, 141, 142, 143, 144, 145, 146, 147, 148, 149, 150, 151, 152, 153, 154, 155, 156, 168, 169, 170, 174], [0.0669, 0.07566, 0.009168, 0.06275, 0.09516, 0.8593, 0.9538, 0.1256, 0.09546, 0.02463, 0.03687, 0.04443, 0.8819, 0.1506, 0.124, 0.1227, 0.7095, 0.1246, 0.03696, 0.02639, 0.006284, 0.01024, 0.02235, 0.04226, 0.05856, 0.4562, 0.02756]): _vg.add([_i], _w, 'REPLACE')
_vg = ob_cube.vertex_groups.new(name='toe.L')
for _i, _w in zip([142, 146, 147, 148, 149, 150, 151, 152, 153, 154, 155, 156, 157, 158, 159, 160, 161, 162, 163, 164], [0.008899, 0.0631, 0.1189, 0.1262, 0.1145, 0.08696, 0.1094, 0.9481, 0.8817, 0.8616, 0.8867, 0.9461, 0.8993, 0.984, 0.9506, 0.937, 0.9524, 0.9833, 0.9628, 0.9949]): _vg.add([_i], _w, 'REPLACE')
_vg = ob_cube.vertex_groups.new(name='heel.L')
for _i, _w in zip([68, 69, 134, 136, 137, 138, 141, 142, 143, 144, 145, 147, 149, 150, 151, 165, 166, 167, 168, 169, 171, 172, 173], [0.01094, 0.5461, 0.9038, 0.4991, 0.1116, 0.2414, 0.1251, 0.07522, 0.2212, 0.8591, 0.2289, 0.01323, 0.01144, 0.07298, 0.02832, 0.09965, 0.1179, 0.1106, 0.06421, 0.09532, 0.01251, 0.008971, 0.01908]): _vg.add([_i], _w, 'REPLACE')
_vg = ob_cube.vertex_groups.new(name='heel.02.L')
for _i, _w in zip([66, 69, 134, 136, 137, 138, 141, 142, 143, 144, 145, 146, 147, 148, 149, 150, 151, 153, 154, 155, 157, 159, 160, 161, 165, 167, 168, 169, 172, 173, 174], [0.01249, 0.2109, 0.002288, 0.2573, 0.4638, 0.3216, 0.5798, 0.6382, 0.656, 0.07887, 0.6456, 0.04518, 0.6686, 0.6917, 0.7147, 0.1264, 0.711, 0.07337, 0.1017, 0.07617, 0.07136, 0.01094, 0.04001, 0.01429, 0.05244, 0.1005, 0.1624, 0.0966, 0.0009363, 0.03875, 0.08076]): _vg.add([_i], _w, 'REPLACE')
_vg = ob_cube.vertex_groups.new(name='thigh.R')
for _i, _w in zip([245, 246, 247, 248, 250, 251, 252, 253, 254, 255, 256, 257, 258, 259, 260, 261, 262, 263, 264, 265, 266, 267, 269, 270, 271, 273, 285, 286, 287, 288, 291, 293, 294, 298, 299, 300, 305], [0.0142, 0.2227, 0.1228, 0.2099, 0.1277, 0.9022, 0.06187, 0.1374, 0.8686, 0.7929, 0.8668, 0.0693, 0.7805, 0.8731, 0.15, 0.8915, 0.8139, 0.8887, 0.08836, 0.8102, 0.897, 0.8949, 0.01518, 0.004925, 0.05769, 0.05185, 0.8825, 0.169, 0.0743, 0.05338, 0.04094, 0.0623, 0.8752, 0.009321, 0.0614, 0.01663, 0.0144]): _vg.add([_i], _w, 'REPLACE')
_vg = ob_cube.vertex_groups.new(name='shin.R')
for _i, _w in zip([59, 60, 61, 63, 64, 65, 67, 68, 138, 165, 169, 171, 251, 260, 261, 262, 263, 265, 266, 267, 268, 269, 270, 271, 272, 273, 274, 275, 276, 277, 278, 279, 280, 281, 282, 283, 284, 288, 289, 290, 291, 292, 293, 349, 351, 352, 353, 354, 355, 356, 357, 358, 360, 362, 363, 380, 381, 382, 383, 384, 385, 386, 387, 388, 389, 390], [0.03855, 0.01383, 0.08365, 0.0424, 0.01849, 0.08922, 0.03543, 0.09436, 0.04871, 0.07479, 0.1122, 0.0212, 0.05565, 0.0233, 0.04767, 0.04526, 0.04048, 0.03227, 0.05569, 0.055, 0.4615, 0.9528, 0.9181, 0.8994, 0.4537, 0.8436, 0.4798, 0.9754, 0.9395, 0.9355, 0.4765, 0.878, 0.4294, 0.8792, 0.854, 0.8529, 0.1824, 0.9365, 0.9695, 0.9735, 0.945, 0.9547, 0.9167, 0.06153, 0.2106, 0.3425, 0.2718, 0.1243, 0.004953, 0.1206, 0.1604, 0.06731, 0.0537, 0.0007028, 0.03155, 0.7415, 0.8438, 0.7597, 0.7163, 0.6165, 0.5241, 0.4648, 0.9078, 0.9176, 0.898, 0.8506]): _vg.add([_i], _w, 'REPLACE')
_vg = ob_cube.vertex_groups.new(name='foot.R')
for _i, _w in zip([281, 282, 284, 352, 353, 354, 355, 356, 357, 358, 359, 360, 361, 362, 363, 364, 365, 366, 367, 368, 369, 370, 371, 383, 384, 385, 390], [0.0669, 0.07566, 0.009168, 0.06275, 0.09516, 0.8593, 0.9538, 0.1256, 0.09546, 0.02463, 0.03687, 0.04443, 0.8819, 0.1506, 0.124, 0.1227, 0.7095, 0.1246, 0.03696, 0.02639, 0.006284, 0.01024, 0.02235, 0.04226, 0.05856, 0.4562, 0.02756]): _vg.add([_i], _w, 'REPLACE')
_vg = ob_cube.vertex_groups.new(name='toe.R')
for _i, _w in zip([357, 361, 362, 363, 364, 365, 366, 367, 368, 369, 370, 371, 372, 373, 374, 375, 376, 377, 378, 379], [0.008899, 0.0631, 0.1189, 0.1262, 0.1145, 0.08696, 0.1094, 0.9481, 0.8817, 0.8616, 0.8867, 0.9461, 0.8993, 0.984, 0.9506, 0.937, 0.9524, 0.9833, 0.9628, 0.9949]): _vg.add([_i], _w, 'REPLACE')
_vg = ob_cube.vertex_groups.new(name='heel.R')
for _i, _w in zip([283, 284, 349, 351, 352, 353, 356, 357, 358, 359, 360, 362, 364, 365, 366, 380, 381, 382, 383, 384, 387, 388, 389], [0.01094, 0.5461, 0.9038, 0.4991, 0.1116, 0.2414, 0.1251, 0.07522, 0.2212, 0.8591, 0.2289, 0.01323, 0.01144, 0.07298, 0.02832, 0.09965, 0.1179, 0.1106, 0.06421, 0.09532, 0.01251, 0.008971, 0.01908]): _vg.add([_i], _w, 'REPLACE')
_vg = ob_cube.vertex_groups.new(name='heel.02.R')
for _i, _w in zip([281, 284, 349, 351, 352, 353, 356, 357, 358, 359, 360, 361, 362, 363, 364, 365, 366, 368, 369, 370, 372, 374, 375, 376, 380, 382, 383, 384, 388, 389, 390], [0.01249, 0.2109, 0.002288, 0.2573, 0.4638, 0.3216, 0.5798, 0.6382, 0.656, 0.07887, 0.6456, 0.04518, 0.6686, 0.6917, 0.7147, 0.1264, 0.711, 0.07337, 0.1017, 0.07617, 0.07136, 0.01094, 0.04001, 0.01429, 0.05244, 0.1005, 0.1624, 0.0966, 0.0009362, 0.03875, 0.08076]): _vg.add([_i], _w, 'REPLACE')
_m = ob_cube.modifiers.new('Armação', 'ARMATURE')
_m.object = ob_metarig
ob_camera.location = (7.481, -6.508, 5.344)
ob_camera.rotation_euler = (1.109, 0.01082, 0.8149)
ob_camera.lock_rotations_4d = False
ob_camera.empty_display_type = 'ARROWS'
ob_camera.color = (0.0, 0.0, 0.0, 0.0)
ob_camera.display_type = 'WIRE'
ob_camera.lineart.crease_threshold = 0.0
ob_lamp.location = (1.381, -5.401, 5.904)
ob_lamp.rotation_euler = (0.6503, 0.05522, 1.866)
ob_lamp.lock_rotations_4d = False
ob_lamp.empty_display_type = 'ARROWS'
ob_lamp.color = (0.0, 0.0, 0.0, 0.0)
ob_lamp.lineart.crease_threshold = 0.0

# ---- collection membership
col_collection_1.objects.link(ob_metarig)
col_collection_1.objects.link(ob_c_rculo)
col_collection_1.objects.link(ob_cube)
col_collection_1.objects.link(ob_camera)
col_collection_2.objects.link(ob_lamp)

# ---- scene / render settings (as saved in the file)
scene.camera = ob_camera
scene.frame_start = 0; scene.frame_end = 22; scene.frame_set(3)
scene.render.engine = 'BLENDER_EEVEE_NEXT'
scene.render.resolution_percentage = 50
scene.render.dither_intensity = 0.0
scene.cycles.use_denoising = False
scene.cycles.samples = 10
scene.cycles.sampling_pattern = 'TABULATED_SOBOL'
scene.cycles.light_sampling_threshold = 0.0
scene.cycles.use_adaptive_sampling = False
scene.cycles.use_light_tree = False
scene.cycles.blur_glossy = 0.0
scene.cycles.pixel_filter_type = 'GAUSSIAN'
scene.cycles.sample_clamp_indirect = 0.0
scene.view_settings.view_transform = 'Standard'
bpy.context.view_layer.update()
